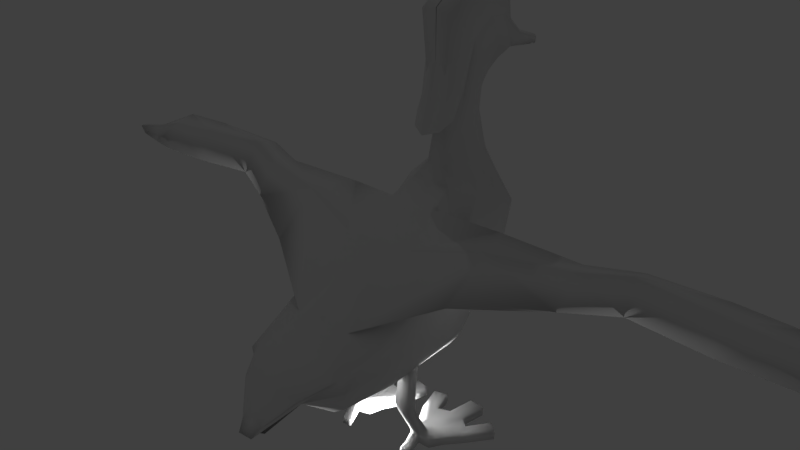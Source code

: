 # Source: duck3-feathers-collapsed.blend  (saved by Blender 2.79.0; exported with 4.5.12 LTS)
import bpy
from mathutils import Matrix  # noqa: F401  (used for matrix-valued properties, if any)

bpy.ops.wm.read_factory_settings(use_empty=True)
scene = bpy.context.scene
scene.name = 'Scene'

# ---- collections
col_collection_1 = bpy.data.collections.new('Collection 1'); scene.collection.children.link(col_collection_1)

# ---- materials (node trees are filled in below, after node groups)
mat_duckblenderrender = bpy.data.materials.new('DuckBlenderRender')
mat_duckblenderrender.alpha_threshold = 0.0
mat_duckblenderrender.use_transparent_shadow = False
mat_duckblenderrender.roughness = 0.5

# ---- material node trees

# ---- world
world_world = bpy.data.worlds.new('World'); scene.world = world_world
world_world.color = (0.05088, 0.05088, 0.05088)
world_world.use_sun_shadow = False
world_world.sun_shadow_jitter_overblur = 0.0
world_world.cycles.sampling_method = 'MANUAL'

# ---- lights
light_point_001 = bpy.data.lights.new('Point.001', 'POINT')
light_point_001.transmission_factor = 0.0
light_point_001.energy = 100.0
light_point_001.shadow_buffer_clip_start = 0.5
light_point_001.shadow_soft_size = 0.1
light_point_001.shadow_maximum_resolution = 0.006
light_point_001.use_absolute_resolution = True
light_point = bpy.data.lights.new('Point', 'POINT')
light_point.transmission_factor = 0.0
light_point.energy = 100.0
light_point.shadow_buffer_clip_start = 0.5
light_point.shadow_soft_size = 0.1
light_point.shadow_maximum_resolution = 0.006
light_point.use_absolute_resolution = True

# ---- meshes
me_body = bpy.data.meshes.new('Body')
me_body.from_pydata([(0.6372, 0.9312, 0.1423), (0.8683, 1.462, 0.1338), (0.9907, 1.363, 0.1338), (0.4727, 1.648, 0.1368), (0.6517, 1.62, 0.1368), (0.5658, 0.7815, 0.1577), (0.3629, 0.6441, 0.1171), (0.701, 1.241, 0.1309), (0.4613, 0.6324, 0.108), (0.3603, 1.06, 0.1561), (0.5353, 1.033, 0.1538), (0.5157, 1.035, 0.1563), (0.7912, 1.119, 0.1316), (0.5031, 0.8443, 0.2174), (0.4748, 0.725, 0.2148), (0.5159, 1.037, 0.05399), (0.9905, 1.365, 0.03149), (0.8681, 1.464, 0.03149), (0.6521, 1.621, 0.03448), (0.4728, 1.65, 0.03452), (0.7008, 1.242, 0.02861), (0.791, 1.121, 0.0293), (0.3625, 0.6787, 0.06529), (0.5033, 0.8528, 0.1151), (0.475, 0.7285, 0.1124), (0.4609, 0.667, 0.0562), (0.566, 0.7832, 0.05542), (0.637, 0.9327, 0.04008), (0.5248, 1.031, 0.05156), (0.3442, 0.5928, 0.0794), (0.4426, 0.5787, 0.08408), (0.3442, 0.5731, 0.02108), (0.4426, 0.5589, 0.02577), (0.5216, 0.6081, 0.61), (0.5085, 0.5069, 0.5923), (0.3687, 0.6319, 0.6135), (0.364, 0.5293, 0.5956), (0.5375, 0.5904, 0.7268), (0.5217, 0.4689, 0.7056), (0.3539, 0.6189, 0.731), (0.3483, 0.4958, 0.7095), (0.4934, 0.6868, 1.224), (0.4808, 0.5878, 1.221), (0.3461, 0.7099, 1.224), (0.3416, 0.6096, 1.221), (0.5944, 1.336, 0.1327), (0.4132, 1.35, 0.1325), (0.5948, 1.337, 0.03042), (0.4133, 1.351, 0.03021), (0.2573, 0.9934, 0.1423), (0.2062, 1.572, 0.1338), (0.05378, 1.533, 0.1338), (0.291, 0.8275, 0.1577), (0.2663, 1.302, 0.1309), (0.3386, 1.065, 0.1538), (0.1337, 1.228, 0.1316), (0.3558, 0.8662, 0.2174), (0.3702, 0.7394, 0.2148), (0.3605, 1.061, 0.05374), (0.0546, 1.535, 0.03149), (0.207, 1.574, 0.03149), (0.2671, 1.303, 0.02861), (0.1345, 1.23, 0.0293), (0.356, 0.8732, 0.1151), (0.3704, 0.7413, 0.1124), (0.2915, 0.8291, 0.05542), (0.2581, 0.9946, 0.04008), (0.3395, 1.06, 0.05156), (0.09644, 2.277, 3.693), (0.2035, 2.149, 3.817), (0.2405, 2.012, 3.956), (0.2048, 1.881, 4.128), (0.09261, 1.782, 4.214), (0.1063, 2.414, 3.787), (0.2646, 2.322, 3.92), (0.2406, 2.212, 4.097), (0.205, 2.133, 4.298), (0.09262, 2.065, 4.423), (0.08696, 2.53, 3.803), (0.2167, 2.465, 3.918), (0.197, 2.438, 4.073), (0.1676, 2.428, 4.257), (0.07564, 2.431, 4.368), (0.0492, 2.559, 3.852), (0.1292, 2.638, 3.861), (0.1196, 2.814, 3.95), (0.04959, 2.871, 3.969), (0.07374, 2.195, 3.549), (0.1564, 2.085, 3.595), (0.1856, 1.937, 3.639), (0.1573, 1.798, 3.662), (0.0709, 1.704, 3.684), (0.07166, 2.174, 3.3), (0.1511, 2.055, 3.279), (0.1784, 1.889, 3.257), (0.151, 1.714, 3.233), (0.06793, 1.614, 3.228), (0.1282, -1.078, 1.129), (0.0712, -1.12, 1.137), (0.08049, -1.202, 1.116), (0.1204, -1.113, 1.205), (0.1254, -1.061, 1.277), (0.4032, 0.2807, 1.006), (0.6023, 0.1712, 1.205), (0.7101, -0.01779, 1.54), (0.6013, -0.09491, 1.69), (0.322, -0.1401, 1.825), (0.3568, -0.398, 1.092), (0.5266, -0.4369, 1.221), (0.6121, -0.5064, 1.471), (0.5084, -0.516, 1.563), (0.2703, -0.558, 1.678), (0.3697, 0.6289, 2.384), (0.6777, 0.7891, 2.064), (0.6353, 1.171, 1.299), (0.4129, 1.314, 1.021), (0.3613, 2.235, 1.677), (0.5294, 1.931, 1.8), (0.5112, 1.388, 2.291), (0.2702, 1.201, 2.575), (0.08862, 2.278, 2.863), (0.1828, 2.18, 2.854), (0.2139, 1.95, 2.856), (0.2036, 1.711, 2.846), (0.09546, 1.544, 2.864), (0.3058, 2.45, 2.268), (0.4508, 2.289, 2.343), (0.5213, 1.943, 2.503), (0.4247, 1.687, 2.625), (0.2242, 1.473, 2.698), (0.7646, 0.9396, 1.769), (0.6185, 1.658, 2.056), (0.1442, -0.6437, 1.232), (0.2126, -0.686, 1.276), (0.2676, -0.7405, 1.333), (0.3344, -0.8523, 1.448), (0.196, -0.9035, 1.501), (0.109, 2.621, 3.899), (0.0492, 2.967, 3.776), (0.109, 3.043, 3.792), (0.1292, 3.061, 3.8), (0.1196, 3.098, 3.841), (0.04959, 3.174, 3.848), (0.04307, 2.62, 3.949), (0.03972, 2.556, 3.882), (0.04307, 3.088, 3.842), (0.03972, 3.076, 3.756), (0.07155, 3.078, 3.77), (0.0321, 3.193, 3.771), (0.0774, 3.144, 3.764), (0.08365, 3.105, 3.766), (0.02788, 3.121, 3.796), (0.2048, 1.881, 4.128), (0.1525, 1.824, 4.192), (0.2273, 1.768, 3.923), (0.1525, 1.564, 3.924), (0.2273, 1.688, 3.678), (0.1525, 1.511, 3.588), (0.2273, 1.535, 3.404), (0.1525, 1.405, 3.299), (0.1573, 1.798, 3.662), (0.09445, 1.53, 3.689), (0.2048, 1.881, 4.128), (0.1691, 1.527, 4.454), (0.205, 2.133, 4.298), (0.1768, 1.98, 4.752), (0.1676, 2.428, 4.257), (0.1217, 2.547, 4.544), (0.09373, 2.641, 4.049), (0.03779, 2.726, 4.084), (0.151, 1.714, 3.233), (0.06793, 1.614, 3.228), (0.002615, 1.527, 4.487), (0.002887, 1.98, 4.786), (0.0009565, 2.547, 4.578), (-0.001986, 2.726, 4.084), (4.685, 1.585, 2.087), (4.765, 1.535, 2.066), (4.671, 1.515, 1.988), (3.22, 1.602, 2.474), (3.245, 1.384, 2.434), (3.264, 1.218, 2.114), (3.823, 1.627, 2.429), (3.974, 1.489, 2.318), (3.978, 1.311, 2.042), (1.905, 0.8943, 2.189), (1.916, 1.124, 2.498), (1.113, 0.877, 2.517), (1.065, 0.3575, 2.15), (2.435, 1.177, 2.21), (2.414, 1.358, 2.534), (2.379, 1.627, 2.444), (0.93, 1.38, 2.478), (1.852, 1.404, 2.441), (4.375, 1.602, 2.158), (4.398, 1.512, 2.166), (4.376, 1.46, 1.978), (3.205, 1.591, 2.328), (3.835, 1.617, 2.282), (2.328, 1.61, 2.304), (0.9, 1.359, 2.341), (1.843, 1.388, 2.294), (4.373, 1.606, 2.049), (4.682, 1.588, 2.039), (-0.6372, 0.9312, 0.1423), (-0.8683, 1.462, 0.1338), (-0.9907, 1.363, 0.1338), (-0.4727, 1.648, 0.1368), (-0.6517, 1.62, 0.1368), (-0.5658, 0.7815, 0.1577), (-0.3629, 0.6444, 0.1174), (-0.701, 1.241, 0.1309), (-0.4612, 0.6322, 0.1078), (-0.3603, 1.06, 0.1561), (-0.5353, 1.033, 0.1538), (-0.5157, 1.035, 0.1563), (-0.7912, 1.119, 0.1316), (-0.5031, 0.8443, 0.2174), (-0.4741, 0.7247, 0.2148), (-0.5159, 1.037, 0.05399), (-0.9905, 1.365, 0.03149), (-0.8681, 1.464, 0.03149), (-0.6521, 1.621, 0.03448), (-0.4728, 1.65, 0.03452), (-0.7008, 1.242, 0.02861), (-0.791, 1.121, 0.0293), (-0.3625, 0.6789, 0.06553), (-0.5033, 0.8528, 0.1151), (-0.4744, 0.7283, 0.1124), (-0.4608, 0.6667, 0.05593), (-0.566, 0.7832, 0.05542), (-0.637, 0.9327, 0.04008), (-0.5248, 1.031, 0.05156), (-0.3448, 0.5931, 0.07932), (-0.4431, 0.5782, 0.08422), (-0.3449, 0.5733, 0.02101), (-0.4432, 0.5585, 0.0259), (-0.5216, 0.6081, 0.61), (-0.5085, 0.5069, 0.5923), (-0.3687, 0.6319, 0.6135), (-0.364, 0.5293, 0.5956), (-0.5375, 0.5904, 0.7268), (-0.5217, 0.4689, 0.7056), (-0.3539, 0.6189, 0.731), (-0.3483, 0.4958, 0.7095), (-0.4979, 0.6868, 1.224), (-0.4853, 0.5878, 1.221), (-0.3506, 0.7099, 1.224), (-0.3461, 0.6096, 1.221), (-0.5944, 1.336, 0.1327), (-0.4132, 1.35, 0.1325), (-0.5948, 1.337, 0.03042), (-0.4133, 1.351, 0.03021), (-0.2573, 0.9934, 0.1423), (-0.2062, 1.572, 0.1338), (-0.05378, 1.533, 0.1338), (-0.291, 0.8275, 0.1577), (-0.2663, 1.302, 0.1309), (-0.3386, 1.065, 0.1538), (-0.1337, 1.228, 0.1316), (-0.3558, 0.8662, 0.2174), (-0.3697, 0.7399, 0.2148), (-0.3605, 1.061, 0.05374), (-0.0546, 1.535, 0.03149), (-0.207, 1.574, 0.03149), (-0.2671, 1.303, 0.02861), (-0.1345, 1.23, 0.0293), (-0.356, 0.8732, 0.1151), (-0.3699, 0.7418, 0.1124), (-0.2915, 0.8291, 0.05542), (-0.2581, 0.9946, 0.04008), (-0.3395, 1.06, 0.05156), (-0.09644, 2.277, 3.693), (-0.2035, 2.149, 3.817), (-0.2405, 2.012, 3.956), (-0.2048, 1.881, 4.128), (-0.09261, 1.782, 4.214), (-0.1063, 2.414, 3.787), (-0.2646, 2.322, 3.92), (-0.2406, 2.212, 4.097), (-0.205, 2.133, 4.298), (-0.09262, 2.065, 4.423), (-0.08696, 2.53, 3.803), (-0.2167, 2.465, 3.918), (-0.197, 2.438, 4.073), (-0.1676, 2.428, 4.257), (-0.07564, 2.431, 4.368), (-0.0492, 2.559, 3.852), (-0.1292, 2.638, 3.861), (-0.1196, 2.814, 3.95), (-0.04959, 2.871, 3.969), (-0.07374, 2.195, 3.549), (-0.1564, 2.085, 3.595), (-0.1856, 1.937, 3.639), (-0.1573, 1.798, 3.662), (-0.0709, 1.704, 3.684), (-0.07166, 2.174, 3.3), (-0.1511, 2.055, 3.279), (-0.1784, 1.889, 3.257), (-0.151, 1.714, 3.233), (-0.06793, 1.614, 3.228), (-0.1282, -1.078, 1.129), (-0.0712, -1.12, 1.137), (-0.08049, -1.202, 1.116), (-0.1204, -1.113, 1.205), (-0.1254, -1.061, 1.277), (-0.4032, 0.2807, 1.006), (-0.6023, 0.1712, 1.205), (-0.7101, -0.01779, 1.54), (-0.6013, -0.09491, 1.69), (-0.322, -0.1401, 1.825), (-0.3568, -0.398, 1.092), (-0.5266, -0.4369, 1.221), (-0.6121, -0.5064, 1.471), (-0.5084, -0.516, 1.563), (-0.2703, -0.558, 1.678), (-0.777, 0.7513, 2.14), (-0.6777, 0.7891, 2.064), (-0.6353, 1.171, 1.299), (-0.4129, 1.314, 1.021), (-0.3613, 2.235, 1.677), (-0.5294, 1.931, 1.8), (-0.5112, 1.388, 2.291), (-0.2702, 1.201, 2.575), (-0.08862, 2.278, 2.863), (-0.1828, 2.18, 2.854), (-0.2139, 1.95, 2.856), (-0.2036, 1.711, 2.846), (-0.09546, 1.544, 2.864), (-0.3058, 2.45, 2.268), (-0.4508, 2.289, 2.343), (-0.5213, 1.943, 2.503), (-0.4247, 1.687, 2.625), (-0.2242, 1.473, 2.698), (-0.7646, 0.9396, 1.769), (-0.6185, 1.658, 2.056), (-0.1442, -0.6437, 1.232), (-0.2126, -0.686, 1.276), (-0.2676, -0.7405, 1.333), (-0.3344, -0.8523, 1.448), (-0.196, -0.9035, 1.501), (-0.109, 2.621, 3.899), (-0.0492, 2.967, 3.776), (-0.109, 3.043, 3.792), (-0.1292, 3.061, 3.8), (-0.1196, 3.098, 3.841), (-0.04959, 3.174, 3.848), (-0.04307, 2.62, 3.949), (-0.03972, 2.556, 3.882), (-0.04307, 3.088, 3.842), (-0.03972, 3.076, 3.756), (-0.07155, 3.078, 3.77), (-0.0321, 3.193, 3.771), (-0.0774, 3.144, 3.764), (-0.08365, 3.105, 3.766), (-0.02788, 3.121, 3.796), (-0.2048, 1.881, 4.128), (-0.1525, 1.824, 4.192), (-0.2273, 1.768, 3.923), (-0.1525, 1.564, 3.924), (-0.2273, 1.688, 3.678), (-0.1525, 1.511, 3.588), (-0.2273, 1.535, 3.404), (-0.1525, 1.405, 3.299), (-0.1573, 1.798, 3.662), (-0.09445, 1.53, 3.689), (-0.2048, 1.881, 4.128), (-0.1691, 1.527, 4.454), (-0.205, 2.133, 4.298), (-0.1768, 1.98, 4.752), (-0.1676, 2.428, 4.257), (-0.1217, 2.547, 4.544), (-0.09373, 2.641, 4.049), (-0.03779, 2.726, 4.084), (-0.151, 1.714, 3.233), (-0.06793, 1.614, 3.228), (0.0, 1.53, 3.689), (-0.002615, 1.527, 4.487), (-0.002887, 1.98, 4.786), (-0.0009565, 2.547, 4.578), (0.001986, 2.726, 4.084), (0.0, 1.614, 3.228), (0.0, 1.325, 3.255), (0.0, 1.44, 3.567), (0.0, 1.777, 4.218), (0.0, 1.496, 3.929), (0.0, 2.414, 3.787), (0.0, 2.431, 4.368), (0.0, 2.53, 3.803), (0.0, 2.195, 3.549), (0.0, 2.277, 3.693), (-7.917e-09, -1.078, 1.129), (-9.605e-25, -0.1834, 1.922), (-2.47e-26, -0.5714, 1.708), (0.0, 1.201, 2.575), (0.0, 1.704, 3.684), (-1.391e-09, -0.9035, 1.501), (0.0, 0.6289, 2.384), (-6.315e-09, -1.061, 1.277), (0.0, 1.473, 2.698), (0.0, 2.871, 3.969), (0.0, 2.065, 4.423), (0.0, 3.174, 3.848), (0.0, 2.62, 3.949), (0.0, 2.556, 3.882), (0.0, 3.088, 3.842), (0.0, 3.076, 3.756), (0.0, 3.078, 3.77), (0.0, 2.967, 3.776), (0.0, 2.559, 3.852), (-8.638e-09, -1.12, 1.137), (-7.897e-09, -1.113, 1.205), (0.0, 1.614, 3.228), (0.0, 3.193, 3.771), (0.0, 3.121, 3.796), (0.0, 2.174, 3.3), (0.0, 1.544, 2.864), (0.0, 1.782, 4.214), (-1.016e-08, -1.202, 1.116), (0.0, 2.278, 2.863), (0.0, 2.45, 2.268), (0.0, 2.235, 1.677), (0.0, 1.314, 1.021), (0.0, 0.2807, 1.006), (0.0, -0.398, 1.092), (0.0, -0.6437, 1.232), (-4.685, 1.585, 2.087), (-4.765, 1.535, 2.066), (-4.671, 1.515, 1.988), (-3.22, 1.602, 2.474), (-3.245, 1.384, 2.434), (-3.264, 1.218, 2.114), (-3.823, 1.627, 2.429), (-3.974, 1.489, 2.318), (-3.978, 1.311, 2.042), (-1.905, 0.8943, 2.189), (-1.916, 1.124, 2.498), (-1.113, 0.877, 2.517), (-1.065, 0.3575, 2.15), (-0.3697, 0.6289, 2.384), (-2.435, 1.177, 2.21), (-2.414, 1.358, 2.534), (-2.379, 1.627, 2.444), (-0.93, 1.38, 2.478), (-1.852, 1.404, 2.441), (-4.375, 1.602, 2.158), (-4.398, 1.512, 2.166), (-4.376, 1.46, 1.978), (-3.205, 1.591, 2.328), (-3.835, 1.617, 2.282), (-2.328, 1.61, 2.304), (-0.9, 1.359, 2.341), (-1.843, 1.388, 2.294), (-4.373, 1.606, 2.049), (-4.682, 1.588, 2.039), (0.9823, 0.8581, 2.245), (4.375, 1.533, 2.013), (2.381, 1.393, 2.257), (3.234, 1.404, 2.221), (3.907, 1.464, 2.162), (4.677, 1.552, 2.013), (0.777, 0.7513, 2.14), (1.874, 1.141, 2.241), (-0.9823, 0.8581, 2.245), (-4.375, 1.533, 2.013), (-2.381, 1.393, 2.257), (-3.234, 1.404, 2.221), (-3.907, 1.464, 2.162), (-1.874, 1.141, 2.241)], [], [(46, 45, 4, 3), (1, 7, 12, 2), (7, 10, 0, 12), (14, 57, 6, 8), (11, 9, 56, 13), (56, 57, 36, 35), (13, 14, 5, 0), (13, 0, 10, 11), (48, 19, 18, 47), (17, 16, 21, 20), (20, 21, 27, 28), (24, 25, 22, 64), (15, 23, 63, 58), (23, 24, 64, 63), (23, 27, 26, 24), (23, 15, 28, 27), (57, 64, 22, 6), (47, 45, 7, 20), (5, 26, 27, 0), (12, 21, 16, 2), (2, 16, 17, 1), (0, 27, 21, 12), (4, 18, 19, 3), (8, 25, 24, 14), (45, 47, 18, 4), (7, 45, 11, 10), (6, 22, 31, 29), (14, 24, 26, 5), (1, 17, 20, 7), (20, 28, 15, 47), (29, 31, 32, 30), (25, 8, 30, 32), (22, 25, 32, 31), (8, 6, 29, 30), (33, 35, 39, 37), (14, 13, 33, 34), (13, 56, 35, 33), (57, 14, 34, 36), (40, 38, 42, 44), (34, 33, 37, 38), (36, 34, 38, 40), (35, 36, 40, 39), (41, 43, 44, 42), (39, 40, 44, 43), (37, 39, 43, 41), (38, 37, 41, 42), (3, 19, 48, 46), (58, 48, 47, 15), (9, 11, 45, 46), (50, 51, 55, 53), (53, 55, 49, 54), (56, 49, 52, 57), (56, 9, 54, 49), (60, 61, 62, 59), (61, 67, 66, 62), (63, 64, 65, 66), (63, 66, 67, 58), (48, 61, 53, 46), (52, 49, 66, 65), (55, 51, 59, 62), (51, 50, 60, 59), (49, 55, 62, 66), (53, 54, 9, 46), (57, 52, 65, 64), (50, 53, 61, 60), (61, 48, 58, 67), (83, 138, 139, 137), (400, 86, 142, 402), (76, 81, 82, 77), (388, 409, 83, 78), (399, 394, 119, 129), (118, 128, 129, 119), (124, 129, 128, 123), (136, 135, 110, 111), (110, 105, 106, 111), (416, 399, 129, 124), (105, 113, 461, 106), (101, 100, 135, 136), (391, 425, 132, 97), (98, 97, 132, 133), (71, 76, 77, 72), (90, 71, 72, 91), (75, 80, 81, 76), (70, 75, 76, 71), (89, 70, 71, 90), (398, 101, 136, 396), (95, 90, 91, 96), (124, 123, 95, 96), (87, 68, 69, 88), (386, 73, 68, 390), (80, 75, 74, 79), (78, 79, 74, 73), (140, 145, 151, 150), (81, 80, 84, 85), (85, 84, 140, 141), (81, 85, 86, 82), (143, 84, 137, 144), (403, 143, 144, 404), (139, 147, 144, 137), (84, 143, 145, 140), (141, 142, 86, 85), (406, 146, 138, 408), (78, 83, 137, 79), (69, 68, 73, 74), (400, 387, 82, 86), (94, 89, 90, 95), (122, 94, 95, 123), (127, 122, 123, 128), (131, 127, 128, 118), (130, 131, 118, 113), (104, 130, 113, 105), (109, 104, 105, 110), (134, 109, 110, 135), (99, 134, 135, 100), (98, 133, 134, 99), (133, 108, 109, 134), (108, 103, 104, 109), (103, 114, 130, 104), (130, 114, 117, 131), (117, 126, 127, 131), (126, 121, 122, 127), (121, 93, 94, 122), (93, 88, 89, 94), (88, 69, 70, 89), (69, 74, 75, 70), (80, 79, 137, 84), (402, 142, 148, 413), (146, 147, 139, 138), (148, 149, 150, 151), (414, 413, 148, 151), (142, 141, 149, 148), (141, 140, 150, 149), (92, 87, 88, 93), (410, 98, 99, 418), (411, 418, 99, 100), (120, 92, 93, 121), (419, 415, 92, 120), (125, 120, 121, 126), (116, 125, 126, 117), (115, 116, 117, 114), (422, 421, 116, 115), (102, 115, 114, 103), (107, 102, 103, 108), (132, 107, 108, 133), (157, 156, 154, 155), (158, 156, 157, 159), (153, 155, 154, 152), (382, 159, 157, 383), (160, 162, 163, 161), (162, 164, 165, 163), (164, 166, 167, 165), (166, 168, 169, 167), (376, 381, 171, 161), (161, 171, 170, 160), (167, 169, 175, 174), (165, 167, 174, 173), (163, 165, 173, 172), (161, 163, 172, 376), (153, 384, 385, 155), (155, 385, 383, 157), (132, 425, 424, 107), (107, 424, 423, 102), (102, 423, 422, 115), (116, 421, 420, 125), (125, 420, 419, 120), (97, 98, 410, 391), (100, 101, 398, 411), (92, 415, 389, 87), (145, 405, 414, 151), (144, 147, 407, 404), (91, 72, 417, 395), (83, 409, 408, 138), (146, 406, 407, 147), (143, 403, 405, 145), (124, 96, 412, 416), (96, 91, 395, 412), (87, 389, 390, 68), (106, 112, 397, 392), (112, 119, 394, 397), (136, 111, 393, 396), (111, 106, 392, 393), (73, 386, 388, 78), (77, 82, 387, 401), (72, 77, 401, 417), (186, 185, 189, 190), (185, 186, 187, 188), (187, 112, 106, 188), (196, 195, 183, 184), (183, 180, 181, 184), (180, 190, 189, 181), (178, 177, 195, 196), (192, 119, 112, 187), (193, 192, 187, 186), (186, 190, 191, 193), (179, 191, 190, 180), (182, 179, 180, 183), (194, 182, 183, 195), (176, 194, 195, 177), (191, 179, 197, 199), (193, 191, 199, 201), (192, 193, 201, 200), (179, 182, 198, 197), (182, 194, 202, 198), (192, 200, 118, 119), (178, 460, 203, 176, 177), (460, 456, 202, 203), (455, 461, 118, 200), (462, 455, 200, 201), (462, 201, 199, 457), (458, 457, 199, 197), (459, 458, 197, 198), (456, 459, 198, 202), (176, 203, 202, 194), (250, 207, 208, 249), (205, 206, 216, 211), (211, 216, 204, 214), (218, 212, 210, 261), (215, 217, 260, 213), (260, 239, 240, 261), (217, 204, 209, 218), (217, 215, 214, 204), (252, 251, 222, 223), (221, 224, 225, 220), (224, 232, 231, 225), (228, 268, 226, 229), (219, 262, 267, 227), (227, 267, 268, 228), (227, 228, 230, 231), (227, 231, 232, 219), (261, 210, 226, 268), (251, 224, 211, 249), (209, 204, 231, 230), (216, 206, 220, 225), (206, 205, 221, 220), (204, 216, 225, 231), (208, 207, 223, 222), (212, 218, 228, 229), (249, 208, 222, 251), (211, 214, 215, 249), (210, 233, 235, 226), (218, 209, 230, 228), (205, 211, 224, 221), (224, 251, 219, 232), (233, 234, 236, 235), (229, 236, 234, 212), (226, 235, 236, 229), (212, 234, 233, 210), (237, 241, 243, 239), (218, 238, 237, 217), (217, 237, 239, 260), (261, 240, 238, 218), (244, 248, 246, 242), (238, 242, 241, 237), (240, 244, 242, 238), (239, 243, 244, 240), (245, 246, 248, 247), (243, 247, 248, 244), (241, 245, 247, 243), (242, 246, 245, 241), (207, 250, 252, 223), (262, 219, 251, 252), (213, 250, 249, 215), (254, 257, 259, 255), (257, 258, 253, 259), (260, 261, 256, 253), (260, 253, 258, 213), (264, 263, 266, 265), (265, 266, 270, 271), (267, 270, 269, 268), (267, 262, 271, 270), (252, 250, 257, 265), (256, 269, 270, 253), (259, 266, 263, 255), (255, 263, 264, 254), (253, 270, 266, 259), (257, 250, 213, 258), (261, 268, 269, 256), (254, 264, 265, 257), (265, 271, 262, 252), (287, 341, 343, 342), (400, 402, 346, 290), (280, 281, 286, 285), (388, 282, 287, 409), (399, 333, 323, 394), (322, 323, 333, 332), (328, 327, 332, 333), (340, 315, 314, 339), (314, 315, 310, 309), (416, 328, 333, 399), (309, 310, 316, 317), (305, 340, 339, 304), (391, 301, 336, 425), (302, 337, 336, 301), (275, 276, 281, 280), (294, 295, 276, 275), (279, 280, 285, 284), (274, 275, 280, 279), (293, 294, 275, 274), (398, 396, 340, 305), (299, 300, 295, 294), (328, 300, 299, 327), (291, 292, 273, 272), (386, 390, 272, 277), (284, 283, 278, 279), (282, 277, 278, 283), (344, 354, 355, 349), (285, 289, 288, 284), (289, 345, 344, 288), (285, 286, 290, 289), (347, 348, 341, 288), (403, 404, 348, 347), (343, 341, 348, 351), (288, 344, 349, 347), (345, 289, 290, 346), (406, 408, 342, 350), (282, 283, 341, 287), (273, 278, 277, 272), (400, 290, 286, 387), (298, 299, 294, 293), (326, 327, 299, 298), (331, 332, 327, 326), (335, 322, 332, 331), (334, 317, 322, 335), (308, 309, 317, 334), (313, 314, 309, 308), (338, 339, 314, 313), (303, 304, 339, 338), (302, 303, 338, 337), (337, 338, 313, 312), (312, 313, 308, 307), (307, 308, 334, 318), (334, 335, 321, 318), (321, 335, 331, 330), (330, 331, 326, 325), (325, 326, 298, 297), (297, 298, 293, 292), (292, 293, 274, 273), (273, 274, 279, 278), (284, 288, 341, 283), (402, 413, 352, 346), (350, 342, 343, 351), (352, 355, 354, 353), (414, 355, 352, 413), (346, 352, 353, 345), (345, 353, 354, 344), (296, 297, 292, 291), (410, 418, 303, 302), (411, 304, 303, 418), (324, 325, 297, 296), (419, 324, 296, 415), (329, 330, 325, 324), (320, 321, 330, 329), (319, 318, 321, 320), (422, 319, 320, 421), (306, 307, 318, 319), (311, 312, 307, 306), (336, 337, 312, 311), (361, 359, 358, 360), (362, 363, 361, 360), (357, 356, 358, 359), (382, 383, 361, 363), (364, 365, 367, 366), (366, 367, 369, 368), (368, 369, 371, 370), (370, 371, 373, 372), (376, 365, 375, 381), (365, 364, 374, 375), (371, 379, 380, 373), (369, 378, 379, 371), (367, 377, 378, 369), (365, 376, 377, 367), (357, 359, 385, 384), (359, 361, 383, 385), (336, 311, 424, 425), (311, 306, 423, 424), (306, 319, 422, 423), (320, 329, 420, 421), (329, 324, 419, 420), (301, 391, 410, 302), (304, 411, 398, 305), (296, 291, 389, 415), (349, 355, 414, 405), (348, 404, 407, 351), (295, 395, 417, 276), (287, 342, 408, 409), (350, 351, 407, 406), (347, 349, 405, 403), (328, 416, 412, 300), (300, 412, 395, 295), (291, 272, 390, 389), (310, 392, 397, 439), (439, 397, 394, 323), (340, 396, 393, 315), (315, 393, 392, 310), (277, 282, 388, 386), (281, 401, 387, 286), (276, 417, 401, 281), (436, 441, 440, 435), (435, 438, 437, 436), (437, 438, 310, 439), (447, 434, 433, 446), (433, 434, 431, 430), (430, 431, 440, 441), (428, 447, 446, 427), (443, 437, 439, 323), (444, 436, 437, 443), (436, 444, 442, 441), (429, 430, 441, 442), (432, 433, 430, 429), (445, 446, 433, 432), (426, 427, 446, 445), (442, 450, 448, 429), (444, 452, 450, 442), (443, 451, 452, 444), (429, 448, 449, 432), (432, 449, 453, 445), (443, 323, 322, 451), (428, 427, 426, 454), (428, 454, 453, 464, 447), (463, 451, 322, 316), (468, 452, 451, 463), (468, 465, 450, 452), (466, 448, 450, 465), (467, 449, 448, 466), (464, 453, 449, 467), (426, 445, 453, 454), (447, 464, 467, 434), (434, 467, 466, 431), (431, 466, 465, 440), (435, 440, 465, 468), (435, 468, 463, 438), (438, 463, 316, 310), (196, 184, 459, 456), (184, 181, 458, 459), (181, 189, 457, 458), (185, 462, 457, 189), (185, 188, 455, 462), (188, 106, 461, 455), (178, 196, 456, 460), (322, 317, 316), (118, 461, 113)])
me_body.polygons.foreach_set('use_smooth', [True] * 441)
_uv = me_body.uv_layers.new(name='UVMap')
_uv.uv.foreach_set('vector', [0.8906, 0.1094, 0.8594, 0.1094, 0.8594, 0.04688, 0.8906, 0.04688, 0.8906, 0.04688, 0.8906, 0.1094, 0.8594, 0.1094, 0.8594, 0.04688, 0.75, 0.5, 0.8125, 0.5, 0.8125, 0.5312, 0.75, 0.5312, 0.9219, 0.125, 0.9531, 0.125, 0.9531, 0.1562, 0.9219, 0.1562, 0.8594, 0.5, 0.8906, 0.5, 0.8906, 0.5312, 0.8594, 0.5312, 0.8906, 0.5312, 0.9219, 0.5312, 0.9219, 0.6875, 0.8906, 0.6875, 0.8281, 0.3125, 0.8281, 0.2812, 0.8594, 0.2812, 0.8594, 0.3125, 0.8594, 0.5312, 0.8125, 0.5312, 0.8125, 0.5, 0.8594, 0.5, 0.9531, 0.4062, 0.9531, 0.4688, 0.9219, 0.4688, 0.9219, 0.4062, 0.7656, 0.3438, 0.7656, 0.3125, 0.8281, 0.3125, 0.8281, 0.3438, 0.8281, 0.3438, 0.8281, 0.3125, 0.8906, 0.3125, 0.8906, 0.3438, 0.9219, 0.2812, 0.9219, 0.25, 0.9531, 0.25, 0.9531, 0.2812, 0.9219, 0.3438, 0.9219, 0.3125, 0.9531, 0.3125, 0.9531, 0.3438, 0.9219, 0.3125, 0.9219, 0.2812, 0.9531, 0.2812, 0.9531, 0.3125, 0.9219, 0.3125, 0.8906, 0.3125, 0.8906, 0.2812, 0.9219, 0.2812, 0.9219, 0.3125, 0.9219, 0.3438, 0.8906, 0.3438, 0.8906, 0.3125, 0.9531, 0.125, 0.9844, 0.125, 0.9844, 0.1562, 0.9531, 0.1562, 0.8594, 0.3906, 0.8594, 0.4219, 0.8125, 0.4219, 0.8125, 0.3906, 0.8594, 0.2812, 0.8906, 0.2812, 0.8906, 0.3125, 0.8594, 0.3125, 0.8594, 0.1094, 0.8281, 0.1094, 0.8281, 0.04688, 0.8594, 0.04688, 0.8594, 0.04688, 0.8594, 0.01562, 0.8906, 0.01562, 0.8906, 0.04688, 0.8125, 0.5312, 0.8125, 0.5469, 0.75, 0.5469, 0.75, 0.5312, 0.8594, 0.04688, 0.8594, 0.01562, 0.8906, 0.01562, 0.8906, 0.04688, 0.9219, 0.1562, 0.8906, 0.1562, 0.8906, 0.125, 0.9219, 0.125, 0.8594, 0.1094, 0.8281, 0.1094, 0.8281, 0.04688, 0.8594, 0.04688, 0.8125, 0.4219, 0.8594, 0.4219, 0.8594, 0.5, 0.8125, 0.5, 0.9531, 0.1562, 0.9844, 0.1562, 0.9844, 0.1875, 0.9531, 0.1875, 0.8594, 0.25, 0.8906, 0.25, 0.8906, 0.2812, 0.8594, 0.2812, 0.8906, 0.04688, 0.9219, 0.04688, 0.9219, 0.1094, 0.8906, 0.1094, 0.8906, 0.4062, 0.8906, 0.3438, 0.9219, 0.3438, 0.9219, 0.4062, 0.9531, 0.1875, 0.9531, 0.2188, 0.9219, 0.2188, 0.9219, 0.1875, 0.8906, 0.1562, 0.9219, 0.1562, 0.9219, 0.1875, 0.8906, 0.1875, 0.9531, 0.25, 0.9219, 0.25, 0.9219, 0.2188, 0.9531, 0.2188, 0.9219, 0.1562, 0.9531, 0.1562, 0.9531, 0.1875, 0.9219, 0.1875, 0.8594, 0.6875, 0.8906, 0.6875, 0.8906, 0.7031, 0.8594, 0.7031, 0.8281, 0.5312, 0.8594, 0.5312, 0.8594, 0.6875, 0.8281, 0.6875, 0.8594, 0.5312, 0.8906, 0.5312, 0.8906, 0.6875, 0.8594, 0.6875, 0.8125, 0.5312, 0.8281, 0.5312, 0.8281, 0.6875, 0.8125, 0.6875, 0.8125, 0.7031, 0.8281, 0.7031, 0.8281, 0.8125, 0.8125, 0.8125, 0.8281, 0.6875, 0.8594, 0.6875, 0.8594, 0.7031, 0.8281, 0.7031, 0.8125, 0.6875, 0.8281, 0.6875, 0.8281, 0.7031, 0.8125, 0.7031, 0.8906, 0.6875, 0.9219, 0.6875, 0.9219, 0.7031, 0.8906, 0.7031, 0.8594, 0.8125, 0.8906, 0.8125, 0.8906, 0.7812, 0.8594, 0.7812, 0.8906, 0.7031, 0.9219, 0.7031, 0.9219, 0.8125, 0.8906, 0.8125, 0.8594, 0.7031, 0.8906, 0.7031, 0.8906, 0.8125, 0.8594, 0.8125, 0.8281, 0.7031, 0.8594, 0.7031, 0.8594, 0.8125, 0.8281, 0.8125, 0.8906, 0.04688, 0.9219, 0.04688, 0.9219, 0.1094, 0.8906, 0.1094, 0.9531, 0.3438, 0.9531, 0.4062, 0.9219, 0.4062, 0.9219, 0.3438, 0.8906, 0.5, 0.8594, 0.5, 0.8594, 0.4219, 0.8906, 0.4219, 0.8906, 0.04688, 0.8594, 0.04688, 0.8594, 0.1094, 0.8906, 0.1094, 0.75, 0.5, 0.75, 0.5312, 0.8125, 0.5312, 0.8125, 0.5, 0.8281, 0.3125, 0.8594, 0.3125, 0.8594, 0.2812, 0.8281, 0.2812, 0.8594, 0.5312, 0.8594, 0.5, 0.8125, 0.5, 0.8125, 0.5312, 0.7656, 0.3438, 0.8281, 0.3438, 0.8281, 0.3125, 0.7656, 0.3125, 0.8281, 0.3438, 0.8906, 0.3438, 0.8906, 0.3125, 0.8281, 0.3125, 0.9219, 0.3125, 0.9219, 0.2812, 0.8906, 0.2812, 0.8906, 0.3125, 0.9219, 0.3125, 0.8906, 0.3125, 0.8906, 0.3438, 0.9219, 0.3438, 0.8594, 0.3906, 0.8125, 0.3906, 0.8125, 0.4219, 0.8594, 0.4219, 0.8594, 0.2812, 0.8594, 0.3125, 0.8906, 0.3125, 0.8906, 0.2812, 0.8594, 0.1094, 0.8594, 0.04688, 0.8281, 0.04688, 0.8281, 0.1094, 0.8594, 0.04688, 0.8906, 0.04688, 0.8906, 0.01562, 0.8594, 0.01562, 0.8125, 0.5312, 0.75, 0.5312, 0.75, 0.5469, 0.8125, 0.5469, 0.8125, 0.4219, 0.8125, 0.5, 0.8594, 0.5, 0.8594, 0.4219, 0.8594, 0.25, 0.8594, 0.2812, 0.8906, 0.2812, 0.8906, 0.25, 0.8906, 0.04688, 0.8906, 0.1094, 0.9219, 0.1094, 0.9219, 0.04688, 0.8906, 0.4062, 0.9219, 0.4062, 0.9219, 0.3438, 0.8906, 0.3438, 0.8146, 0.8745, 0.8922, 0.8449, 0.8994, 0.8621, 0.818, 0.8934, 0.86, 0.9568, 0.8513, 0.9331, 0.9027, 0.898, 0.9065, 0.9242, 0.7477, 0.9606, 0.7873, 0.9521, 0.7916, 0.9729, 0.7415, 0.9843, 0.8094, 0.8621, 0.8178, 0.8611, 0.8146, 0.8745, 0.8028, 0.8751, 0.5037, 0.7854, 0.4549, 0.7747, 0.4625, 0.7299, 0.5156, 0.7464, 0.4832, 0.6641, 0.547, 0.702, 0.5156, 0.7464, 0.4625, 0.7299, 0.5417, 0.7824, 0.5156, 0.7464, 0.547, 0.702, 0.5724, 0.7551, 0.099, 0.6242, 0.1082, 0.5777, 0.1829, 0.5883, 0.1679, 0.6363, 0.1829, 0.5883, 0.2528, 0.6098, 0.2357, 0.6635, 0.1679, 0.6363, 0.532, 0.7981, 0.5037, 0.7854, 0.5156, 0.7464, 0.5417, 0.7824, 0.2528, 0.6098, 0.3885, 0.6353, 0.3794, 0.6644, 0.2357, 0.6635, 0.0492, 0.6191, 0.03042, 0.5655, 0.1082, 0.5777, 0.099, 0.6242, 0.03938, 0.458, 0.1271, 0.4578, 0.1319, 0.4876, 0.03418, 0.5204, 0.02274, 0.5524, 0.03418, 0.5204, 0.1319, 0.4876, 0.127, 0.5092, 0.7097, 0.9474, 0.7477, 0.9606, 0.7415, 0.9843, 0.6969, 0.9683, 0.6641, 0.8862, 0.7097, 0.9474, 0.6969, 0.9683, 0.6459, 0.9005, 0.7533, 0.9311, 0.787, 0.9253, 0.7873, 0.9521, 0.7477, 0.9606, 0.7198, 0.9179, 0.7533, 0.9311, 0.7477, 0.9606, 0.7097, 0.9474, 0.6865, 0.8716, 0.7198, 0.9179, 0.7097, 0.9474, 0.6641, 0.8862, 0.04912, 0.6559, 0.0492, 0.6191, 0.099, 0.6242, 0.092, 0.6602, 0.6129, 0.8221, 0.6641, 0.8862, 0.6459, 0.9005, 0.5924, 0.8351, 0.5417, 0.7824, 0.5724, 0.7551, 0.6129, 0.8221, 0.5924, 0.8351, 0.7309, 0.8319, 0.755, 0.8561, 0.7348, 0.889, 0.7099, 0.8522, 0.7906, 0.8538, 0.7828, 0.8708, 0.755, 0.8561, 0.7646, 0.841, 0.787, 0.9253, 0.7533, 0.9311, 0.7659, 0.9039, 0.788, 0.9008, 0.8028, 0.8751, 0.788, 0.9008, 0.7659, 0.9039, 0.7828, 0.8708, 0.9902, 0.8018, 0.9746, 0.8008, 0.9746, 0.7861, 0.9902, 0.7861, 0.7873, 0.9521, 0.787, 0.9253, 0.8218, 0.9032, 0.8406, 0.9164, 0.8406, 0.9164, 0.8218, 0.9032, 0.8919, 0.8731, 0.8963, 0.8801, 0.7873, 0.9521, 0.8406, 0.9164, 0.8513, 0.9331, 0.7916, 0.9729, 0.9434, 0.8486, 0.959, 0.8486, 0.959, 0.8643, 0.9434, 0.8643, 0.9277, 0.8486, 0.9434, 0.8486, 0.9434, 0.8643, 0.9277, 0.8799, 0.9902, 0.9268, 0.9902, 0.9424, 0.9434, 0.8643, 0.959, 0.8643, 0.959, 0.8486, 0.9434, 0.8486, 0.9746, 0.8008, 0.9902, 0.8018, 0.8963, 0.8801, 0.9027, 0.898, 0.8513, 0.9331, 0.8406, 0.9164, 0.9128, 0.8451, 0.9092, 0.8504, 0.8922, 0.8449, 0.8953, 0.8315, 0.8028, 0.8751, 0.8146, 0.8745, 0.818, 0.8934, 0.788, 0.9008, 0.7348, 0.889, 0.755, 0.8561, 0.7828, 0.8708, 0.7659, 0.9039, 0.86, 0.9568, 0.7973, 0.9833, 0.7916, 0.9729, 0.8513, 0.9331, 0.6452, 0.8093, 0.6865, 0.8716, 0.6641, 0.8862, 0.6129, 0.8221, 0.616, 0.7341, 0.6452, 0.8093, 0.6129, 0.8221, 0.5724, 0.7551, 0.5743, 0.6652, 0.616, 0.7341, 0.5724, 0.7551, 0.547, 0.702, 0.5143, 0.6158, 0.5743, 0.6652, 0.547, 0.702, 0.4832, 0.6641, 0.4036, 0.5905, 0.5143, 0.6158, 0.4832, 0.6641, 0.3885, 0.6353, 0.2678, 0.5744, 0.4036, 0.5905, 0.3885, 0.6353, 0.2528, 0.6098, 0.1942, 0.5686, 0.2678, 0.5744, 0.2528, 0.6098, 0.1829, 0.5883, 0.1217, 0.5357, 0.1942, 0.5686, 0.1829, 0.5883, 0.1082, 0.5777, 0.004992, 0.5622, 0.1217, 0.5357, 0.1082, 0.5777, 0.03042, 0.5655, 0.02274, 0.5524, 0.127, 0.5092, 0.1217, 0.5357, 0.004992, 0.5622, 0.127, 0.5092, 0.1992, 0.5308, 0.1942, 0.5686, 0.1217, 0.5357, 0.1992, 0.5308, 0.288, 0.5193, 0.2678, 0.5744, 0.1942, 0.5686, 0.288, 0.5193, 0.4276, 0.5232, 0.4036, 0.5905, 0.2678, 0.5744, 0.4036, 0.5905, 0.4276, 0.5232, 0.5442, 0.5717, 0.5143, 0.6158, 0.5442, 0.5717, 0.6118, 0.6271, 0.5743, 0.6652, 0.5143, 0.6158, 0.6118, 0.6271, 0.6556, 0.7125, 0.616, 0.7341, 0.5743, 0.6652, 0.6556, 0.7125, 0.6768, 0.7974, 0.6452, 0.8093, 0.616, 0.7341, 0.6768, 0.7974, 0.7099, 0.8522, 0.6865, 0.8716, 0.6452, 0.8093, 0.7099, 0.8522, 0.7348, 0.889, 0.7198, 0.9179, 0.6865, 0.8716, 0.7348, 0.889, 0.7659, 0.9039, 0.7533, 0.9311, 0.7198, 0.9179, 0.787, 0.9253, 0.788, 0.9008, 0.818, 0.8934, 0.8218, 0.9032, 0.9065, 0.9242, 0.9027, 0.898, 0.9156, 0.8779, 0.9205, 0.8786, 0.9092, 0.8504, 0.9079, 0.8556, 0.8994, 0.8621, 0.8922, 0.8449, 0.9156, 0.8779, 0.9083, 0.874, 0.9038, 0.8701, 0.9146, 0.8665, 0.9192, 0.866, 0.9205, 0.8786, 0.9156, 0.8779, 0.9146, 0.8665, 0.9027, 0.898, 0.8963, 0.8801, 0.9083, 0.874, 0.9156, 0.8779, 0.8963, 0.8801, 0.8919, 0.8731, 0.9038, 0.8701, 0.9083, 0.874, 0.7037, 0.7885, 0.7309, 0.8319, 0.7099, 0.8522, 0.6768, 0.7974, 0.03106, 0.4575, 0.02274, 0.5524, 0.004992, 0.5622, 0.01468, 0.456, 0.03467, 0.656, 0.01399, 0.6574, 0.004992, 0.5622, 0.03042, 0.5655, 0.6794, 0.7052, 0.7037, 0.7885, 0.6768, 0.7974, 0.6556, 0.7125, 0.6951, 0.7022, 0.7166, 0.7828, 0.7037, 0.7885, 0.6794, 0.7052, 0.6374, 0.6072, 0.6794, 0.7052, 0.6556, 0.7125, 0.6118, 0.6271, 0.5853, 0.5422, 0.6374, 0.6072, 0.6118, 0.6271, 0.5442, 0.5717, 0.4454, 0.4746, 0.5853, 0.5422, 0.5442, 0.5717, 0.4276, 0.5232, 0.4567, 0.4241, 0.628, 0.501, 0.5853, 0.5422, 0.4454, 0.4746, 0.2981, 0.4755, 0.4454, 0.4746, 0.4276, 0.5232, 0.288, 0.5193, 0.1974, 0.4978, 0.2981, 0.4755, 0.288, 0.5193, 0.1992, 0.5308, 0.1319, 0.4876, 0.1974, 0.4978, 0.1992, 0.5308, 0.127, 0.5092, 0.09026, 0.8319, 0.1221, 0.8711, 0.1107, 0.9301, 0.06929, 0.9059, 0.1221, 0.7969, 0.1221, 0.8711, 0.09026, 0.8319, 0.1009, 0.7603, 0.0795, 0.9886, 0.06929, 0.9059, 0.1107, 0.9301, 0.1024, 0.9842, 0.06553, 0.7388, 0.1009, 0.7603, 0.09026, 0.8319, 0.05421, 0.8153, 0.1969, 0.8418, 0.2082, 0.8973, 0.1679, 0.9227, 0.165, 0.8464, 0.2082, 0.8973, 0.232, 0.9257, 0.1936, 0.9612, 0.1679, 0.9227, 0.232, 0.9257, 0.2623, 0.9479, 0.2472, 0.9783, 0.1936, 0.9612, 0.2623, 0.9479, 0.2992, 0.9573, 0.3022, 0.9704, 0.2472, 0.9783, 0.1538, 0.8454, 0.1614, 0.7902, 0.1694, 0.7913, 0.165, 0.8464, 0.165, 0.8464, 0.1694, 0.7913, 0.185, 0.7907, 0.1969, 0.8418, 0.2472, 0.9783, 0.3022, 0.9704, 0.3037, 0.9751, 0.2452, 0.9926, 0.1936, 0.9612, 0.2472, 0.9783, 0.2452, 0.9926, 0.1841, 0.9757, 0.1679, 0.9227, 0.1936, 0.9612, 0.1841, 0.9757, 0.1513, 0.9307, 0.165, 0.8464, 0.1679, 0.9227, 0.1513, 0.9307, 0.1538, 0.8454, 0.0795, 0.9886, 0.04099, 0.9893, 0.03288, 0.8971, 0.06929, 0.9059, 0.06929, 0.9059, 0.03288, 0.8971, 0.05421, 0.8153, 0.09026, 0.8319, 0.1319, 0.4876, 0.1271, 0.4578, 0.1771, 0.4431, 0.1974, 0.4978, 0.1974, 0.4978, 0.1771, 0.4431, 0.2859, 0.4228, 0.2981, 0.4755, 0.2981, 0.4755, 0.2859, 0.4228, 0.4567, 0.4241, 0.4454, 0.4746, 0.5853, 0.5422, 0.628, 0.501, 0.6818, 0.5927, 0.6374, 0.6072, 0.6374, 0.6072, 0.6818, 0.5927, 0.6951, 0.7022, 0.6794, 0.7052, 0.03418, 0.5204, 0.02274, 0.5524, 0.03106, 0.4575, 0.03938, 0.458, 0.03042, 0.5655, 0.0492, 0.6191, 0.04912, 0.6559, 0.03467, 0.656, 0.7037, 0.7885, 0.7166, 0.7828, 0.7416, 0.8223, 0.7309, 0.8319, 0.9746, 0.8008, 0.9746, 0.7861, 0.9746, 0.7861, 0.9746, 0.7861, 0.9434, 0.8643, 0.9902, 0.9424, 0.9746, 0.9424, 0.9277, 0.8799, 0.6459, 0.9005, 0.6969, 0.9683, 0.6879, 0.9798, 0.6362, 0.9079, 0.8146, 0.8745, 0.8178, 0.8611, 0.8953, 0.8315, 0.8922, 0.8449, 0.9092, 0.8504, 0.9128, 0.8451, 0.9148, 0.8466, 0.9079, 0.8556, 0.9434, 0.8486, 0.9277, 0.8486, 0.9746, 0.7861, 0.9746, 0.8008, 0.5417, 0.7824, 0.5924, 0.8351, 0.5833, 0.8438, 0.532, 0.7981, 0.5924, 0.8351, 0.6459, 0.9005, 0.6362, 0.9079, 0.5833, 0.8438, 0.7309, 0.8319, 0.7416, 0.8223, 0.7646, 0.841, 0.755, 0.8561, 0.2357, 0.6635, 0.3696, 0.7015, 0.3565, 0.7581, 0.2154, 0.7084, 0.3696, 0.7015, 0.4625, 0.7299, 0.4549, 0.7747, 0.3565, 0.7581, 0.099, 0.6242, 0.1679, 0.6363, 0.1515, 0.6778, 0.092, 0.6602, 0.1679, 0.6363, 0.2357, 0.6635, 0.2154, 0.7084, 0.1515, 0.6778, 0.7828, 0.8708, 0.7906, 0.8538, 0.8094, 0.8621, 0.8028, 0.8751, 0.7415, 0.9843, 0.7916, 0.9729, 0.7973, 0.9833, 0.7407, 1.0, 0.6969, 0.9683, 0.7415, 0.9843, 0.7407, 1.0, 0.6879, 0.9798, 0.4339, 0.3025, 0.4466, 0.3841, 0.3772, 0.3898, 0.3715, 0.3083, 0.4466, 0.3841, 0.4339, 0.3025, 0.5422, 0.2992, 0.5594, 0.4003, 0.5422, 0.2992, 0.6704, 0.3172, 0.6703, 0.438, 0.5594, 0.4003, 0.1134, 0.3169, 0.1294, 0.2741, 0.1864, 0.2735, 0.1637, 0.3528, 0.1864, 0.2735, 0.2682, 0.3063, 0.2622, 0.3851, 0.1637, 0.3528, 0.2682, 0.3063, 0.3715, 0.3083, 0.3772, 0.3898, 0.2622, 0.3851, 0.08162, 0.2852, 0.0793, 0.2628, 0.1294, 0.2741, 0.1134, 0.3169, 0.5643, 0.2071, 0.6844, 0.2052, 0.6704, 0.3172, 0.5422, 0.2992, 0.4315, 0.2062, 0.5643, 0.2071, 0.5422, 0.2992, 0.4339, 0.3025, 0.4339, 0.3025, 0.3715, 0.3083, 0.3546, 0.228, 0.4315, 0.2062, 0.2664, 0.2219, 0.3546, 0.228, 0.3715, 0.3083, 0.2682, 0.3063, 0.207, 0.2271, 0.2664, 0.2219, 0.2682, 0.3063, 0.1864, 0.2735, 0.1516, 0.2272, 0.207, 0.2271, 0.1864, 0.2735, 0.1294, 0.2741, 0.1064, 0.231, 0.1516, 0.2272, 0.1294, 0.2741, 0.0793, 0.2628, 0.3546, 0.228, 0.2664, 0.2219, 0.2647, 0.2056, 0.3608, 0.2131, 0.4315, 0.2062, 0.3546, 0.228, 0.3608, 0.2131, 0.4359, 0.1865, 0.5643, 0.2071, 0.4315, 0.2062, 0.4359, 0.1865, 0.5676, 0.1869, 0.2664, 0.2219, 0.207, 0.2271, 0.2013, 0.2144, 0.2647, 0.2056, 0.207, 0.2271, 0.1516, 0.2272, 0.1493, 0.2181, 0.2013, 0.2144, 0.5643, 0.2071, 0.5676, 0.1869, 0.6852, 0.172, 0.6844, 0.2052, 0.05636, 0.2606, 0.07925, 0.2429, 0.1021, 0.2251, 0.1064, 0.231, 0.0793, 0.2628, 0.09306, 0.1996, 0.1286, 0.1788, 0.1493, 0.2181, 0.1065, 0.2251, 0.5541, 0.09532, 0.6809, 0.05084, 0.6852, 0.172, 0.5676, 0.1869, 0.4298, 0.1082, 0.5541, 0.09532, 0.5676, 0.1869, 0.4359, 0.1865, 0.4298, 0.1082, 0.4359, 0.1865, 0.3608, 0.2131, 0.3556, 0.1236, 0.2523, 0.1336, 0.3556, 0.1236, 0.3608, 0.2131, 0.2647, 0.2056, 0.1766, 0.1597, 0.2523, 0.1336, 0.2647, 0.2056, 0.2013, 0.2144, 0.1286, 0.1788, 0.1766, 0.1597, 0.2013, 0.2144, 0.1493, 0.2181, 0.1064, 0.231, 0.1065, 0.2251, 0.1493, 0.2181, 0.1516, 0.2272, 0.8906, 0.1094, 0.8906, 0.04688, 0.8594, 0.04688, 0.8594, 0.1094, 0.8906, 0.04688, 0.8594, 0.04688, 0.8594, 0.1094, 0.8906, 0.1094, 0.75, 0.5, 0.75, 0.5312, 0.8125, 0.5312, 0.8125, 0.5, 0.9219, 0.125, 0.9219, 0.1562, 0.9531, 0.1562, 0.9531, 0.125, 0.8594, 0.5, 0.8594, 0.5312, 0.8906, 0.5312, 0.8906, 0.5, 0.8906, 0.5312, 0.8906, 0.6875, 0.9219, 0.6875, 0.9219, 0.5312, 0.8281, 0.3125, 0.8594, 0.3125, 0.8594, 0.2812, 0.8281, 0.2812, 0.8594, 0.5312, 0.8594, 0.5, 0.8125, 0.5, 0.8125, 0.5312, 0.9531, 0.4062, 0.9219, 0.4062, 0.9219, 0.4688, 0.9531, 0.4688, 0.7656, 0.3438, 0.8281, 0.3438, 0.8281, 0.3125, 0.7656, 0.3125, 0.8281, 0.3438, 0.8906, 0.3438, 0.8906, 0.3125, 0.8281, 0.3125, 0.9219, 0.2812, 0.9531, 0.2812, 0.9531, 0.25, 0.9219, 0.25, 0.9219, 0.3438, 0.9531, 0.3438, 0.9531, 0.3125, 0.9219, 0.3125, 0.9219, 0.3125, 0.9531, 0.3125, 0.9531, 0.2812, 0.9219, 0.2812, 0.9219, 0.3125, 0.9219, 0.2812, 0.8906, 0.2812, 0.8906, 0.3125, 0.9219, 0.3125, 0.8906, 0.3125, 0.8906, 0.3438, 0.9219, 0.3438, 0.9531, 0.125, 0.9531, 0.1562, 0.9844, 0.1562, 0.9844, 0.125, 0.8594, 0.3906, 0.8125, 0.3906, 0.8125, 0.4219, 0.8594, 0.4219, 0.8594, 0.2812, 0.8594, 0.3125, 0.8906, 0.3125, 0.8906, 0.2812, 0.8594, 0.1094, 0.8594, 0.04688, 0.8281, 0.04688, 0.8281, 0.1094, 0.8594, 0.04688, 0.8906, 0.04688, 0.8906, 0.01562, 0.8594, 0.01562, 0.8125, 0.5312, 0.75, 0.5312, 0.75, 0.5469, 0.8125, 0.5469, 0.8594, 0.04688, 0.8906, 0.04688, 0.8906, 0.01562, 0.8594, 0.01562, 0.9219, 0.1562, 0.9219, 0.125, 0.8906, 0.125, 0.8906, 0.1562, 0.8594, 0.1094, 0.8594, 0.04688, 0.8281, 0.04688, 0.8281, 0.1094, 0.8125, 0.4219, 0.8125, 0.5, 0.8594, 0.5, 0.8594, 0.4219, 0.9531, 0.1562, 0.9531, 0.1875, 0.9844, 0.1875, 0.9844, 0.1562, 0.8594, 0.25, 0.8594, 0.2812, 0.8906, 0.2812, 0.8906, 0.25, 0.8906, 0.04688, 0.8906, 0.1094, 0.9219, 0.1094, 0.9219, 0.04688, 0.8906, 0.4062, 0.9219, 0.4062, 0.9219, 0.3438, 0.8906, 0.3438, 0.9531, 0.1875, 0.9219, 0.1875, 0.9219, 0.2188, 0.9531, 0.2188, 0.8906, 0.1562, 0.8906, 0.1875, 0.9219, 0.1875, 0.9219, 0.1562, 0.9531, 0.25, 0.9531, 0.2188, 0.9219, 0.2188, 0.9219, 0.25, 0.9219, 0.1562, 0.9219, 0.1875, 0.9531, 0.1875, 0.9531, 0.1562, 0.8594, 0.6875, 0.8594, 0.7031, 0.8906, 0.7031, 0.8906, 0.6875, 0.8281, 0.5312, 0.8281, 0.6875, 0.8594, 0.6875, 0.8594, 0.5312, 0.8594, 0.5312, 0.8594, 0.6875, 0.8906, 0.6875, 0.8906, 0.5312, 0.8125, 0.5312, 0.8125, 0.6875, 0.8281, 0.6875, 0.8281, 0.5312, 0.8125, 0.7031, 0.8125, 0.8125, 0.8281, 0.8125, 0.8281, 0.7031, 0.8281, 0.6875, 0.8281, 0.7031, 0.8594, 0.7031, 0.8594, 0.6875, 0.8125, 0.6875, 0.8125, 0.7031, 0.8281, 0.7031, 0.8281, 0.6875, 0.8906, 0.6875, 0.8906, 0.7031, 0.9219, 0.7031, 0.9219, 0.6875, 0.8594, 0.8125, 0.8594, 0.7812, 0.8906, 0.7812, 0.8906, 0.8125, 0.8906, 0.7031, 0.8906, 0.8125, 0.9219, 0.8125, 0.9219, 0.7031, 0.8594, 0.7031, 0.8594, 0.8125, 0.8906, 0.8125, 0.8906, 0.7031, 0.8281, 0.7031, 0.8281, 0.8125, 0.8594, 0.8125, 0.8594, 0.7031, 0.8906, 0.04688, 0.8906, 0.1094, 0.9219, 0.1094, 0.9219, 0.04688, 0.9531, 0.3438, 0.9219, 0.3438, 0.9219, 0.4062, 0.9531, 0.4062, 0.8906, 0.5, 0.8906, 0.4219, 0.8594, 0.4219, 0.8594, 0.5, 0.8906, 0.04688, 0.8906, 0.1094, 0.8594, 0.1094, 0.8594, 0.04688, 0.75, 0.5, 0.8125, 0.5, 0.8125, 0.5312, 0.75, 0.5312, 0.8281, 0.3125, 0.8281, 0.2812, 0.8594, 0.2812, 0.8594, 0.3125, 0.8594, 0.5312, 0.8125, 0.5312, 0.8125, 0.5, 0.8594, 0.5, 0.7656, 0.3438, 0.7656, 0.3125, 0.8281, 0.3125, 0.8281, 0.3438, 0.8281, 0.3438, 0.8281, 0.3125, 0.8906, 0.3125, 0.8906, 0.3438, 0.9219, 0.3125, 0.8906, 0.3125, 0.8906, 0.2812, 0.9219, 0.2812, 0.9219, 0.3125, 0.9219, 0.3438, 0.8906, 0.3438, 0.8906, 0.3125, 0.8594, 0.3906, 0.8594, 0.4219, 0.8125, 0.4219, 0.8125, 0.3906, 0.8594, 0.2812, 0.8906, 0.2812, 0.8906, 0.3125, 0.8594, 0.3125, 0.8594, 0.1094, 0.8281, 0.1094, 0.8281, 0.04688, 0.8594, 0.04688, 0.8594, 0.04688, 0.8594, 0.01562, 0.8906, 0.01562, 0.8906, 0.04688, 0.8125, 0.5312, 0.8125, 0.5469, 0.75, 0.5469, 0.75, 0.5312, 0.8125, 0.4219, 0.8594, 0.4219, 0.8594, 0.5, 0.8125, 0.5, 0.8594, 0.25, 0.8906, 0.25, 0.8906, 0.2812, 0.8594, 0.2812, 0.8906, 0.04688, 0.9219, 0.04688, 0.9219, 0.1094, 0.8906, 0.1094, 0.8906, 0.4062, 0.8906, 0.3438, 0.9219, 0.3438, 0.9219, 0.4062, 0.8146, 0.8745, 0.818, 0.8934, 0.8994, 0.8621, 0.8922, 0.8449, 0.86, 0.9568, 0.9065, 0.9242, 0.9027, 0.898, 0.8513, 0.9331, 0.7477, 0.9606, 0.7415, 0.9843, 0.7916, 0.9729, 0.7873, 0.9521, 0.8094, 0.8621, 0.8028, 0.8751, 0.8146, 0.8745, 0.8178, 0.8611, 0.5037, 0.7854, 0.5156, 0.7464, 0.4625, 0.7299, 0.4549, 0.7747, 0.4832, 0.6641, 0.4625, 0.7299, 0.5156, 0.7464, 0.547, 0.702, 0.5417, 0.7824, 0.5724, 0.7551, 0.547, 0.702, 0.5156, 0.7464, 0.099, 0.6242, 0.1679, 0.6363, 0.1829, 0.5883, 0.1082, 0.5777, 0.1829, 0.5883, 0.1679, 0.6363, 0.2357, 0.6635, 0.2528, 0.6098, 0.532, 0.7981, 0.5417, 0.7824, 0.5156, 0.7464, 0.5037, 0.7854, 0.2528, 0.6098, 0.2357, 0.6635, 0.3794, 0.6644, 0.3885, 0.6353, 0.0492, 0.6191, 0.099, 0.6242, 0.1082, 0.5777, 0.03042, 0.5655, 0.03938, 0.458, 0.03418, 0.5204, 0.1319, 0.4876, 0.1271, 0.4578, 0.02274, 0.5524, 0.127, 0.5092, 0.1319, 0.4876, 0.03418, 0.5204, 0.7097, 0.9474, 0.6969, 0.9683, 0.7415, 0.9843, 0.7477, 0.9606, 0.6641, 0.8862, 0.6459, 0.9005, 0.6969, 0.9683, 0.7097, 0.9474, 0.7533, 0.9311, 0.7477, 0.9606, 0.7873, 0.9521, 0.787, 0.9253, 0.7198, 0.9179, 0.7097, 0.9474, 0.7477, 0.9606, 0.7533, 0.9311, 0.6865, 0.8716, 0.6641, 0.8862, 0.7097, 0.9474, 0.7198, 0.9179, 0.04912, 0.6559, 0.092, 0.6602, 0.099, 0.6242, 0.0492, 0.6191, 0.6129, 0.8221, 0.5924, 0.8351, 0.6459, 0.9005, 0.6641, 0.8862, 0.5417, 0.7824, 0.5924, 0.8351, 0.6129, 0.8221, 0.5724, 0.7551, 0.7309, 0.8319, 0.7099, 0.8522, 0.7348, 0.889, 0.755, 0.8561, 0.7906, 0.8538, 0.7646, 0.841, 0.755, 0.8561, 0.7828, 0.8708, 0.787, 0.9253, 0.788, 0.9008, 0.7659, 0.9039, 0.7533, 0.9311, 0.8028, 0.8751, 0.7828, 0.8708, 0.7659, 0.9039, 0.788, 0.9008, 0.9902, 0.8018, 0.9902, 0.7861, 0.9746, 0.7861, 0.9746, 0.8008, 0.7873, 0.9521, 0.8406, 0.9164, 0.8218, 0.9032, 0.787, 0.9253, 0.8406, 0.9164, 0.8963, 0.8801, 0.8919, 0.8731, 0.8218, 0.9032, 0.7873, 0.9521, 0.7916, 0.9729, 0.8513, 0.9331, 0.8406, 0.9164, 0.9434, 0.8486, 0.9434, 0.8643, 0.959, 0.8643, 0.959, 0.8486, 0.9277, 0.8486, 0.9277, 0.8799, 0.9434, 0.8643, 0.9434, 0.8486, 0.9902, 0.9268, 0.959, 0.8643, 0.9434, 0.8643, 0.9902, 0.9424, 0.959, 0.8486, 0.9902, 0.8018, 0.9746, 0.8008, 0.9434, 0.8486, 0.8963, 0.8801, 0.8406, 0.9164, 0.8513, 0.9331, 0.9027, 0.898, 0.9128, 0.8451, 0.8953, 0.8315, 0.8922, 0.8449, 0.9092, 0.8504, 0.8028, 0.8751, 0.788, 0.9008, 0.818, 0.8934, 0.8146, 0.8745, 0.7348, 0.889, 0.7659, 0.9039, 0.7828, 0.8708, 0.755, 0.8561, 0.86, 0.9568, 0.8513, 0.9331, 0.7916, 0.9729, 0.7973, 0.9833, 0.6452, 0.8093, 0.6129, 0.8221, 0.6641, 0.8862, 0.6865, 0.8716, 0.616, 0.7341, 0.5724, 0.7551, 0.6129, 0.8221, 0.6452, 0.8093, 0.5743, 0.6652, 0.547, 0.702, 0.5724, 0.7551, 0.616, 0.7341, 0.5143, 0.6158, 0.4832, 0.6641, 0.547, 0.702, 0.5743, 0.6652, 0.4036, 0.5905, 0.3885, 0.6353, 0.4832, 0.6641, 0.5143, 0.6158, 0.2678, 0.5744, 0.2528, 0.6098, 0.3885, 0.6353, 0.4036, 0.5905, 0.1942, 0.5686, 0.1829, 0.5883, 0.2528, 0.6098, 0.2678, 0.5744, 0.1217, 0.5357, 0.1082, 0.5777, 0.1829, 0.5883, 0.1942, 0.5686, 0.004992, 0.5622, 0.03042, 0.5655, 0.1082, 0.5777, 0.1217, 0.5357, 0.02274, 0.5524, 0.004992, 0.5622, 0.1217, 0.5357, 0.127, 0.5092, 0.127, 0.5092, 0.1217, 0.5357, 0.1942, 0.5686, 0.1992, 0.5308, 0.1992, 0.5308, 0.1942, 0.5686, 0.2678, 0.5744, 0.288, 0.5193, 0.288, 0.5193, 0.2678, 0.5744, 0.4036, 0.5905, 0.4276, 0.5232, 0.4036, 0.5905, 0.5143, 0.6158, 0.5442, 0.5717, 0.4276, 0.5232, 0.5442, 0.5717, 0.5143, 0.6158, 0.5743, 0.6652, 0.6118, 0.6271, 0.6118, 0.6271, 0.5743, 0.6652, 0.616, 0.7341, 0.6556, 0.7125, 0.6556, 0.7125, 0.616, 0.7341, 0.6452, 0.8093, 0.6768, 0.7974, 0.6768, 0.7974, 0.6452, 0.8093, 0.6865, 0.8716, 0.7099, 0.8522, 0.7099, 0.8522, 0.6865, 0.8716, 0.7198, 0.9179, 0.7348, 0.889, 0.7348, 0.889, 0.7198, 0.9179, 0.7533, 0.9311, 0.7659, 0.9039, 0.787, 0.9253, 0.8218, 0.9032, 0.818, 0.8934, 0.788, 0.9008, 0.9065, 0.9242, 0.9205, 0.8786, 0.9156, 0.8779, 0.9027, 0.898, 0.9092, 0.8504, 0.8922, 0.8449, 0.8994, 0.8621, 0.9079, 0.8556, 0.9156, 0.8779, 0.9146, 0.8665, 0.9038, 0.8701, 0.9083, 0.874, 0.9192, 0.866, 0.9146, 0.8665, 0.9156, 0.8779, 0.9205, 0.8786, 0.9027, 0.898, 0.9156, 0.8779, 0.9083, 0.874, 0.8963, 0.8801, 0.8963, 0.8801, 0.9083, 0.874, 0.9038, 0.8701, 0.8919, 0.8731, 0.7037, 0.7885, 0.6768, 0.7974, 0.7099, 0.8522, 0.7309, 0.8319, 0.03106, 0.4575, 0.01468, 0.456, 0.004992, 0.5622, 0.02274, 0.5524, 0.03467, 0.656, 0.03042, 0.5655, 0.004992, 0.5622, 0.01399, 0.6574, 0.6794, 0.7052, 0.6556, 0.7125, 0.6768, 0.7974, 0.7037, 0.7885, 0.6951, 0.7022, 0.6794, 0.7052, 0.7037, 0.7885, 0.7166, 0.7828, 0.6374, 0.6072, 0.6118, 0.6271, 0.6556, 0.7125, 0.6794, 0.7052, 0.5853, 0.5422, 0.5442, 0.5717, 0.6118, 0.6271, 0.6374, 0.6072, 0.4454, 0.4746, 0.4276, 0.5232, 0.5442, 0.5717, 0.5853, 0.5422, 0.4567, 0.4241, 0.4454, 0.4746, 0.5853, 0.5422, 0.628, 0.501, 0.2981, 0.4755, 0.288, 0.5193, 0.4276, 0.5232, 0.4454, 0.4746, 0.1974, 0.4978, 0.1992, 0.5308, 0.288, 0.5193, 0.2981, 0.4755, 0.1319, 0.4876, 0.127, 0.5092, 0.1992, 0.5308, 0.1974, 0.4978, 0.09026, 0.8319, 0.06929, 0.9059, 0.1107, 0.9301, 0.1221, 0.8711, 0.1221, 0.7969, 0.1009, 0.7603, 0.09026, 0.8319, 0.1221, 0.8711, 0.0795, 0.9886, 0.1024, 0.9842, 0.1107, 0.9301, 0.06929, 0.9059, 0.06553, 0.7388, 0.05421, 0.8153, 0.09026, 0.8319, 0.1009, 0.7603, 0.1969, 0.8418, 0.165, 0.8464, 0.1679, 0.9227, 0.2082, 0.8973, 0.2082, 0.8973, 0.1679, 0.9227, 0.1936, 0.9612, 0.232, 0.9257, 0.232, 0.9257, 0.1936, 0.9612, 0.2472, 0.9783, 0.2623, 0.9479, 0.2623, 0.9479, 0.2472, 0.9783, 0.3022, 0.9704, 0.2992, 0.9573, 0.1538, 0.8454, 0.165, 0.8464, 0.1694, 0.7913, 0.1614, 0.7902, 0.165, 0.8464, 0.1969, 0.8418, 0.185, 0.7907, 0.1694, 0.7913, 0.2472, 0.9783, 0.2452, 0.9926, 0.3037, 0.9751, 0.3022, 0.9704, 0.1936, 0.9612, 0.1841, 0.9757, 0.2452, 0.9926, 0.2472, 0.9783, 0.1679, 0.9227, 0.1513, 0.9307, 0.1841, 0.9757, 0.1936, 0.9612, 0.165, 0.8464, 0.1538, 0.8454, 0.1513, 0.9307, 0.1679, 0.9227, 0.0795, 0.9886, 0.06929, 0.9059, 0.03288, 0.8971, 0.04099, 0.9893, 0.06929, 0.9059, 0.09026, 0.8319, 0.05421, 0.8153, 0.03288, 0.8971, 0.1319, 0.4876, 0.1974, 0.4978, 0.1771, 0.4431, 0.1271, 0.4578, 0.1974, 0.4978, 0.2981, 0.4755, 0.2859, 0.4228, 0.1771, 0.4431, 0.2981, 0.4755, 0.4454, 0.4746, 0.4567, 0.4241, 0.2859, 0.4228, 0.5853, 0.5422, 0.6374, 0.6072, 0.6818, 0.5927, 0.628, 0.501, 0.6374, 0.6072, 0.6794, 0.7052, 0.6951, 0.7022, 0.6818, 0.5927, 0.03418, 0.5204, 0.03938, 0.458, 0.03106, 0.4575, 0.02274, 0.5524, 0.03042, 0.5655, 0.03467, 0.656, 0.04912, 0.6559, 0.0492, 0.6191, 0.7037, 0.7885, 0.7309, 0.8319, 0.7416, 0.8223, 0.7166, 0.7828, 0.9746, 0.8008, 0.9746, 0.7861, 0.9746, 0.7861, 0.9746, 0.7861, 0.9434, 0.8643, 0.9277, 0.8799, 0.9746, 0.9424, 0.9902, 0.9424, 0.6459, 0.9005, 0.6362, 0.9079, 0.6879, 0.9798, 0.6969, 0.9683, 0.8146, 0.8745, 0.8922, 0.8449, 0.8953, 0.8315, 0.8178, 0.8611, 0.9092, 0.8504, 0.9079, 0.8556, 0.9148, 0.8466, 0.9128, 0.8451, 0.9434, 0.8486, 0.9746, 0.8008, 0.9746, 0.7861, 0.9277, 0.8486, 0.5417, 0.7824, 0.532, 0.7981, 0.5833, 0.8438, 0.5924, 0.8351, 0.5924, 0.8351, 0.5833, 0.8438, 0.6362, 0.9079, 0.6459, 0.9005, 0.7309, 0.8319, 0.755, 0.8561, 0.7646, 0.841, 0.7416, 0.8223, 0.2357, 0.6635, 0.2154, 0.7084, 0.3565, 0.7581, 0.3696, 0.7015, 0.3696, 0.7015, 0.3565, 0.7581, 0.4549, 0.7747, 0.4625, 0.7299, 0.099, 0.6242, 0.092, 0.6602, 0.1515, 0.6778, 0.1679, 0.6363, 0.1679, 0.6363, 0.1515, 0.6778, 0.2154, 0.7084, 0.2357, 0.6635, 0.7828, 0.8708, 0.8028, 0.8751, 0.8094, 0.8621, 0.7906, 0.8538, 0.7415, 0.9843, 0.7407, 1.0, 0.7973, 0.9833, 0.7916, 0.9729, 0.6969, 0.9683, 0.6879, 0.9798, 0.7407, 1.0, 0.7415, 0.9843, 0.4339, 0.3025, 0.3715, 0.3083, 0.3772, 0.3898, 0.4466, 0.3841, 0.4466, 0.3841, 0.5594, 0.4003, 0.5422, 0.2992, 0.4339, 0.3025, 0.5422, 0.2992, 0.5594, 0.4003, 0.6703, 0.438, 0.6704, 0.3172, 0.1134, 0.3169, 0.1637, 0.3528, 0.1864, 0.2735, 0.1294, 0.2741, 0.1864, 0.2735, 0.1637, 0.3528, 0.2622, 0.3851, 0.2682, 0.3063, 0.2682, 0.3063, 0.2622, 0.3851, 0.3772, 0.3898, 0.3715, 0.3083, 0.08162, 0.2852, 0.1134, 0.3169, 0.1294, 0.2741, 0.0793, 0.2628, 0.5643, 0.2071, 0.5422, 0.2992, 0.6704, 0.3172, 0.6844, 0.2052, 0.4315, 0.2062, 0.4339, 0.3025, 0.5422, 0.2992, 0.5643, 0.2071, 0.4339, 0.3025, 0.4315, 0.2062, 0.3546, 0.228, 0.3715, 0.3083, 0.2664, 0.2219, 0.2682, 0.3063, 0.3715, 0.3083, 0.3546, 0.228, 0.207, 0.2271, 0.1864, 0.2735, 0.2682, 0.3063, 0.2664, 0.2219, 0.1516, 0.2272, 0.1294, 0.2741, 0.1864, 0.2735, 0.207, 0.2271, 0.1064, 0.231, 0.0793, 0.2628, 0.1294, 0.2741, 0.1516, 0.2272, 0.3546, 0.228, 0.3608, 0.2131, 0.2647, 0.2056, 0.2664, 0.2219, 0.4315, 0.2062, 0.4359, 0.1865, 0.3608, 0.2131, 0.3546, 0.228, 0.5643, 0.2071, 0.5676, 0.1869, 0.4359, 0.1865, 0.4315, 0.2062, 0.2664, 0.2219, 0.2647, 0.2056, 0.2013, 0.2144, 0.207, 0.2271, 0.207, 0.2271, 0.2013, 0.2144, 0.1493, 0.2181, 0.1516, 0.2272, 0.5643, 0.2071, 0.6844, 0.2052, 0.6852, 0.172, 0.5676, 0.1869, 0.05636, 0.2606, 0.0793, 0.2628, 0.1064, 0.231, 0.1021, 0.2251, 0.07962, 0.1741, 0.1065, 0.2251, 0.1493, 0.2181, 0.1286, 0.1788, 0.1079, 0.1396, 0.5541, 0.09532, 0.5676, 0.1869, 0.6852, 0.172, 0.6809, 0.05084, 0.4298, 0.1082, 0.4359, 0.1865, 0.5676, 0.1869, 0.5541, 0.09532, 0.4298, 0.1082, 0.3556, 0.1236, 0.3608, 0.2131, 0.4359, 0.1865, 0.2523, 0.1336, 0.2647, 0.2056, 0.3608, 0.2131, 0.3556, 0.1236, 0.1766, 0.1597, 0.2013, 0.2144, 0.2647, 0.2056, 0.2523, 0.1336, 0.1286, 0.1788, 0.1493, 0.2181, 0.2013, 0.2144, 0.1766, 0.1597, 0.1064, 0.231, 0.1516, 0.2272, 0.1493, 0.2181, 0.1065, 0.2251, 0.1079, 0.1396, 0.1286, 0.1788, 0.1766, 0.1597, 0.1519, 0.105, 0.1519, 0.105, 0.1766, 0.1597, 0.2523, 0.1336, 0.2398, 0.06161, 0.2398, 0.06161, 0.2523, 0.1336, 0.3556, 0.1236, 0.3504, 0.03406, 0.4236, 0.02998, 0.3504, 0.03406, 0.3556, 0.1236, 0.4298, 0.1082, 0.4236, 0.02998, 0.4298, 0.1082, 0.5541, 0.09532, 0.5406, 0.003775, 0.5406, 0.003775, 0.5541, 0.09532, 0.6809, 0.05084, 0.6571, 0.00395, 0.1079, 0.1396, 0.1519, 0.105, 0.1766, 0.1597, 0.1286, 0.1788, 0.1519, 0.105, 0.2398, 0.06161, 0.2523, 0.1336, 0.1766, 0.1597, 0.2398, 0.06161, 0.3504, 0.03406, 0.3556, 0.1236, 0.2523, 0.1336, 0.4236, 0.02998, 0.4298, 0.1082, 0.3556, 0.1236, 0.3504, 0.03406, 0.4236, 0.02998, 0.5406, 0.003775, 0.5541, 0.09532, 0.4298, 0.1082, 0.5406, 0.003775, 0.6571, 0.00395, 0.6809, 0.05084, 0.5541, 0.09532, 0.07962, 0.1741, 0.1079, 0.1396, 0.1286, 0.1788, 0.09306, 0.1996, 0.4832, 0.6641, 0.3885, 0.6353, 0.3794, 0.6644, 0.4832, 0.6641, 0.3794, 0.6644, 0.3885, 0.6353])
me_body.materials.append(mat_duckblenderrender)
me_body.use_remesh_preserve_volume = False
me_body.use_remesh_preserve_attributes = False
me_body.use_mirror_vertex_groups = False
me_body.update()
arm_armature = bpy.data.armatures.new('Armature')  # bones are not reproduced

# ---- objects
ob_empty_from_stride_9 = bpy.data.objects.new('Empty.from.Stride.9', None)
ob_emptyfoot_l = bpy.data.objects.new('EmptyFoot.L', None)
ob_emptyfoot_r = bpy.data.objects.new('EmptyFoot.R', None)
ob_empty_from_stride_8 = bpy.data.objects.new('Empty.from.Stride.8', None)
ob_empty_from_stride_7 = bpy.data.objects.new('Empty.from.Stride.7', None)
ob_empty_from_stride_6 = bpy.data.objects.new('Empty.from.Stride.6', None)
ob_empty_from_stride_5 = bpy.data.objects.new('Empty.from.Stride.5', None)
ob_empty_from_stride_4 = bpy.data.objects.new('Empty.from.Stride.4', None)
ob_empty_from_stride_3 = bpy.data.objects.new('Empty.from.Stride.3', None)
ob_empty_from_stride_2 = bpy.data.objects.new('Empty.from.Stride.2', None)
ob_empty_from_stride_1 = bpy.data.objects.new('Empty.from.Stride.1', None)
ob_empty_from_stride_0 = bpy.data.objects.new('Empty.from.Stride.0', None)
ob_empty_004 = bpy.data.objects.new('Empty.004', None)
ob_emptyheaddownwhilewaddling = bpy.data.objects.new('EmptyHeadDownWhileWaddling', None)
ob_emptyhead = bpy.data.objects.new('EmptyHead', None)
ob_armature = bpy.data.objects.new('Armature', arm_armature)
ob_body = bpy.data.objects.new('Body', me_body)
ob_emptywingspanhalf = bpy.data.objects.new('EmptyWingspanHalf', None)
ob_emptylengthstart = bpy.data.objects.new('EmptyLengthStart', None)
ob_emptylengthend = bpy.data.objects.new('EmptyLengthEnd', None)
ob_empty = bpy.data.objects.new('Empty', None)
ob_point_001 = bpy.data.objects.new('Point.001', light_point_001)
ob_point = bpy.data.objects.new('Point', light_point)

# ---- transforms, parenting, visibility, modifiers, constraints
ob_empty_from_stride_9.location = (2.25e-14, 10.13, 2.98e-07)
ob_empty_from_stride_9.empty_display_size = 0.25
ob_empty_from_stride_9.empty_image_offset = (0.0, 0.0)
ob_empty_from_stride_9.lineart.crease_threshold = 0.0
ob_emptyfoot_l.location = (-0.4154, 1.186, 0.1364)
ob_emptyfoot_l.empty_image_offset = (0.0, 0.0)
ob_emptyfoot_l.lineart.crease_threshold = 0.0
_c = ob_emptyfoot_l.constraints.new('CHILD_OF'); _c.name = 'Child Of'
_c.target = ob_empty_from_stride_9
_c.set_inverse_pending = False
_c.inverse_matrix = ((1.0, 0.0, 0.0, -2.25e-14), (0.0, 1.0, 0.0, -10.13), (0.0, 0.0, 1.0, -2.98e-07), (0.0, 0.0, 0.0, 1.0))
ob_emptyfoot_r.location = (0.3372, 3.475, 0.03897)
ob_emptyfoot_r.empty_image_offset = (0.0, 0.0)
ob_emptyfoot_r.lineart.crease_threshold = 0.0
_c = ob_emptyfoot_r.constraints.new('CHILD_OF'); _c.name = 'Child Of'
_c.target = ob_empty_from_stride_9
_c.set_inverse_pending = False
_c.inverse_matrix = ((1.0, 0.0, 0.0, -2.25e-14), (0.0, 1.0, 0.0, -10.13), (0.0, 0.0, 1.0, -2.98e-07), (0.0, 0.0, 0.0, 1.0))
ob_empty_from_stride_8.location = (2.25e-14, 9.019, 2.98e-07)
ob_empty_from_stride_8.empty_display_size = 0.25
ob_empty_from_stride_8.empty_image_offset = (0.0, 0.0)
ob_empty_from_stride_8.lineart.crease_threshold = 0.0
_c = ob_empty_from_stride_8.constraints.new('CHILD_OF'); _c.name = 'Child Of'
_c.target = ob_empty_from_stride_9
_c.set_inverse_pending = False
_c.inverse_matrix = ((1.0, 0.0, 0.0, -2.25e-14), (0.0, 1.0, 0.0, -10.13), (0.0, 0.0, 1.0, -2.98e-07), (0.0, 0.0, 0.0, 1.0))
ob_empty_from_stride_7.location = (2.25e-14, 7.908, 2.98e-07)
ob_empty_from_stride_7.empty_display_size = 0.25
ob_empty_from_stride_7.empty_image_offset = (0.0, 0.0)
ob_empty_from_stride_7.lineart.crease_threshold = 0.0
_c = ob_empty_from_stride_7.constraints.new('CHILD_OF'); _c.name = 'Child Of'
_c.target = ob_empty_from_stride_9
_c.set_inverse_pending = False
_c.inverse_matrix = ((1.0, 0.0, 0.0, -2.25e-14), (0.0, 1.0, 0.0, -10.13), (0.0, 0.0, 1.0, -2.98e-07), (0.0, 0.0, 0.0, 1.0))
ob_empty_from_stride_6.location = (2.25e-14, 6.797, 2.98e-07)
ob_empty_from_stride_6.empty_display_size = 0.25
ob_empty_from_stride_6.empty_image_offset = (0.0, 0.0)
ob_empty_from_stride_6.lineart.crease_threshold = 0.0
_c = ob_empty_from_stride_6.constraints.new('CHILD_OF'); _c.name = 'Child Of'
_c.target = ob_empty_from_stride_9
_c.set_inverse_pending = False
_c.inverse_matrix = ((1.0, 0.0, 0.0, -2.25e-14), (0.0, 1.0, 0.0, -10.13), (0.0, 0.0, 1.0, -2.98e-07), (0.0, 0.0, 0.0, 1.0))
ob_empty_from_stride_5.location = (2.25e-14, 5.686, 2.98e-07)
ob_empty_from_stride_5.empty_display_size = 0.25
ob_empty_from_stride_5.empty_image_offset = (0.0, 0.0)
ob_empty_from_stride_5.lineart.crease_threshold = 0.0
_c = ob_empty_from_stride_5.constraints.new('CHILD_OF'); _c.name = 'Child Of'
_c.target = ob_empty_from_stride_9
_c.set_inverse_pending = False
_c.inverse_matrix = ((1.0, 0.0, 0.0, -2.25e-14), (0.0, 1.0, 0.0, -10.13), (0.0, 0.0, 1.0, -2.98e-07), (0.0, 0.0, 0.0, 1.0))
ob_empty_from_stride_4.location = (2.25e-14, 4.574, 2.98e-07)
ob_empty_from_stride_4.empty_display_size = 0.25
ob_empty_from_stride_4.empty_image_offset = (0.0, 0.0)
ob_empty_from_stride_4.lineart.crease_threshold = 0.0
_c = ob_empty_from_stride_4.constraints.new('CHILD_OF'); _c.name = 'Child Of'
_c.target = ob_empty_from_stride_9
_c.set_inverse_pending = False
_c.inverse_matrix = ((1.0, 0.0, 0.0, -2.25e-14), (0.0, 1.0, 0.0, -10.13), (0.0, 0.0, 1.0, -2.98e-07), (0.0, 0.0, 0.0, 1.0))
ob_empty_from_stride_3.location = (2.25e-14, 3.463, 2.98e-07)
ob_empty_from_stride_3.empty_display_size = 0.25
ob_empty_from_stride_3.empty_image_offset = (0.0, 0.0)
ob_empty_from_stride_3.lineart.crease_threshold = 0.0
_c = ob_empty_from_stride_3.constraints.new('CHILD_OF'); _c.name = 'Child Of'
_c.target = ob_empty_from_stride_9
_c.set_inverse_pending = False
_c.inverse_matrix = ((1.0, 0.0, 0.0, -2.25e-14), (0.0, 1.0, 0.0, -10.13), (0.0, 0.0, 1.0, -2.98e-07), (0.0, 0.0, 0.0, 1.0))
ob_empty_from_stride_2.location = (2.25e-14, 2.352, 2.98e-07)
ob_empty_from_stride_2.empty_display_size = 0.25
ob_empty_from_stride_2.empty_image_offset = (0.0, 0.0)
ob_empty_from_stride_2.lineart.crease_threshold = 0.0
_c = ob_empty_from_stride_2.constraints.new('CHILD_OF'); _c.name = 'Child Of'
_c.target = ob_empty_from_stride_9
_c.set_inverse_pending = False
_c.inverse_matrix = ((1.0, 0.0, 0.0, -2.25e-14), (0.0, 1.0, 0.0, -10.13), (0.0, 0.0, 1.0, -2.98e-07), (0.0, 0.0, 0.0, 1.0))
ob_empty_from_stride_1.location = (2.25e-14, 1.241, 2.98e-07)
ob_empty_from_stride_1.empty_display_size = 0.25
ob_empty_from_stride_1.empty_image_offset = (0.0, 0.0)
ob_empty_from_stride_1.lineart.crease_threshold = 0.0
_c = ob_empty_from_stride_1.constraints.new('CHILD_OF'); _c.name = 'Child Of'
_c.target = ob_empty_from_stride_9
_c.set_inverse_pending = False
_c.inverse_matrix = ((1.0, 0.0, 0.0, -2.25e-14), (0.0, 1.0, 0.0, -10.13), (0.0, 0.0, 1.0, -2.98e-07), (0.0, 0.0, 0.0, 1.0))
ob_empty_from_stride_0.location = (2.25e-14, 0.13, 2.98e-07)
ob_empty_from_stride_0.empty_display_size = 0.25
ob_empty_from_stride_0.empty_image_offset = (0.0, 0.0)
ob_empty_from_stride_0.lineart.crease_threshold = 0.0
_c = ob_empty_from_stride_0.constraints.new('CHILD_OF'); _c.name = 'Child Of'
_c.target = ob_empty_from_stride_9
_c.set_inverse_pending = False
_c.inverse_matrix = ((1.0, 0.0, 0.0, -2.25e-14), (0.0, 1.0, 0.0, -10.13), (0.0, 0.0, 1.0, -2.98e-07), (0.0, 0.0, 0.0, 1.0))
ob_empty_004.location = (2.25e-14, -1.537, 2.98e-07)
ob_empty_004.empty_display_size = 0.5
ob_empty_004.empty_image_offset = (0.0, 0.0)
ob_empty_004.lineart.crease_threshold = 0.0
ob_emptyheaddownwhilewaddling.location = (-0.005073, 1.152, 4.18)
ob_emptyheaddownwhilewaddling.empty_image_offset = (0.0, 0.0)
ob_emptyheaddownwhilewaddling.show_in_front = True
ob_emptyheaddownwhilewaddling.lineart.crease_threshold = 0.0
ob_emptyhead.location = (-1.851e-08, 1.08, 4.229)
ob_emptyhead.empty_image_offset = (0.0, 0.0)
ob_emptyhead.lineart.crease_threshold = 0.0
ob_armature.location = (0.0, -0.1601, 2.049)
ob_armature.rotation_euler = (-1.003, -1.872e-16, 1.026e-16)
ob_armature.show_in_front = True
ob_armature.lineart.crease_threshold = 0.0
ob_body.parent = ob_armature
ob_body.matrix_parent_inverse = Matrix(((1.0, 1.026e-16, 1.872e-16, -3.671e-16), (1.026e-16, 0.5379, -0.843, 1.813), (-1.872e-16, 0.843, 0.5379, -0.9672), (0.0, 0.0, 0.0, 1.0)))
ob_body.location = (5.979e-08, -0.9018, -0.02664)
ob_body.show_transparent = True
ob_body.lineart.crease_threshold = 0.0
_vg = ob_body.vertex_groups.new(name='spine1')
for _i, _w in zip([103, 104, 105, 106, 112, 113, 119, 129, 130, 185, 186, 187, 188, 307, 308, 309, 310, 316, 317, 323, 333, 334, 394, 397, 399, 416, 435, 437, 438, 439, 455, 461, 462, 463, 468], [0.006637, 0.01614, 0.0427, 0.06367, 0.7392, 0.386, 0.1234, 0.05141, 0.09175, 0.06166, 0.001659, 0.1289, 0.3038, 0.007093, 0.01649, 0.04307, 0.06377, 0.3747, 0.3876, 0.1253, 0.05178, 0.09327, 0.6567, 0.939, 0.1238, 0.01523, 0.06167, 0.1287, 0.3046, 0.7394, 0.2241, 0.3726, 0.02678, 0.2284, 0.0285]): _vg.add([_i], _w, 'REPLACE')
_vg = ob_body.vertex_groups.new(name='spine2')
for _i, _w in zip([102, 114, 115, 116, 117, 118, 119, 120, 121, 122, 123, 124, 125, 126, 127, 128, 129, 130, 131, 306, 318, 319, 320, 321, 322, 323, 324, 325, 326, 327, 328, 329, 330, 331, 332, 333, 334, 335, 394, 399, 416, 419, 420, 421, 422, 423], [0.01736, 0.08186, 0.1472, 0.5252, 0.5978, 0.04025, 0.03483, 0.06622, 0.06707, 0.05884, 0.1171, 0.1582, 0.4932, 0.5113, 0.6608, 0.5718, 0.4853, 0.01797, 0.5021, 0.01747, 0.08213, 0.1473, 0.5252, 0.5978, 0.03924, 0.03606, 0.06622, 0.06707, 0.05884, 0.1171, 0.1582, 0.4932, 0.5113, 0.6608, 0.5717, 0.4853, 0.0189, 0.502, 0.0534, 0.503, 0.1571, 0.06031, 0.4759, 0.5001, 0.1613, 0.01276]): _vg.add([_i], _w, 'REPLACE')
_vg = ob_body.vertex_groups.new(name='spine3')
for _i, _w in zip([68, 87, 88, 89, 90, 91, 92, 93, 94, 95, 96, 114, 115, 116, 117, 120, 121, 122, 123, 124, 125, 126, 127, 128, 129, 131, 160, 161, 163, 170, 171, 172, 272, 291, 292, 293, 294, 295, 296, 297, 298, 299, 300, 318, 319, 320, 321, 324, 325, 326, 327, 328, 329, 330, 331, 332, 333, 335, 364, 365, 367, 374, 375, 376, 377, 381, 389, 390, 394, 395, 399, 412, 415, 416, 419, 420, 421, 422], [0.05691, 0.1915, 0.1255, 0.06104, 0.03045, 0.01509, 0.8378, 0.8834, 0.9372, 0.944, 0.9346, 0.01031, 0.06507, 0.3726, 0.1791, 0.9155, 0.9153, 0.9233, 0.8292, 0.7459, 0.485, 0.4538, 0.2427, 0.2406, 0.2344, 0.09107, 0.05531, 0.148, 0.01601, 0.8413, 0.8611, 0.01657, 0.05691, 0.1915, 0.1255, 0.06104, 0.03045, 0.01509, 0.8378, 0.8834, 0.9372, 0.944, 0.9346, 0.01048, 0.06511, 0.3726, 0.179, 0.9155, 0.9153, 0.9233, 0.8292, 0.7459, 0.485, 0.4538, 0.2427, 0.2406, 0.2344, 0.09105, 0.05531, 0.148, 0.01601, 0.8413, 0.8611, 0.1565, 0.01657, 0.8654, 0.1956, 0.06012, 0.002759, 0.0123, 0.2528, 0.9335, 0.8355, 0.7536, 0.9223, 0.5107, 0.4182, 0.08295]): _vg.add([_i], _w, 'REPLACE')
_vg = ob_body.vertex_groups.new(name='spine4')
for _i, _w in zip([68, 69, 70, 71, 72, 73, 74, 75, 76, 77, 79, 87, 88, 89, 90, 91, 92, 93, 94, 95, 96, 152, 153, 154, 155, 156, 157, 158, 159, 160, 161, 162, 163, 164, 165, 166, 167, 170, 171, 172, 173, 174, 272, 273, 274, 275, 276, 277, 278, 279, 280, 281, 283, 291, 292, 293, 294, 295, 296, 297, 298, 299, 300, 356, 357, 358, 359, 360, 361, 362, 363, 364, 365, 366, 367, 368, 369, 370, 371, 374, 375, 376, 377, 378, 379, 381, 382, 383, 384, 385, 386, 389, 390, 395, 401, 412, 415, 417], [0.2199, 0.2974, 0.7459, 0.8801, 0.925, 0.03188, 0.07735, 0.1331, 0.09705, 0.08727, 0.00101, 0.5656, 0.6929, 0.8817, 0.9445, 0.9606, 0.1119, 0.08593, 0.05144, 0.03361, 0.03715, 1.0, 1.0, 1.0, 1.0, 1.0, 1.0, 1.0, 1.0, 0.9233, 0.7852, 0.8384, 0.6333, 0.1766, 0.3371, 0.05941, 0.1329, 0.1528, 0.1317, 0.6082, 0.3478, 0.1452, 0.2199, 0.2974, 0.7459, 0.8801, 0.925, 0.03188, 0.07735, 0.1331, 0.09705, 0.08727, 0.00101, 0.5656, 0.6929, 0.8817, 0.9445, 0.9606, 0.1119, 0.08593, 0.05144, 0.03361, 0.03715, 1.0, 1.0, 1.0, 1.0, 1.0, 1.0, 1.0, 1.0, 0.9233, 0.7852, 0.8384, 0.6333, 0.1766, 0.3371, 0.05941, 0.1329, 0.1528, 0.1317, 0.7727, 0.6082, 0.3478, 0.1452, 0.1274, 1.0, 1.0, 1.0, 1.0, 0.01078, 0.5571, 0.2104, 0.9632, 0.08299, 0.04105, 0.1129, 0.9335]): _vg.add([_i], _w, 'REPLACE')
_vg = ob_body.vertex_groups.new(name='head')
for _i, _w in zip([68, 69, 70, 71, 72, 73, 74, 75, 76, 77, 78, 79, 80, 81, 82, 83, 84, 85, 86, 137, 138, 139, 140, 141, 142, 143, 144, 145, 146, 147, 148, 149, 150, 151, 161, 162, 163, 164, 165, 166, 167, 168, 169, 172, 173, 174, 175, 272, 273, 274, 275, 276, 277, 278, 279, 280, 281, 282, 283, 284, 285, 286, 287, 288, 289, 290, 341, 342, 343, 344, 345, 346, 347, 348, 349, 350, 351, 352, 353, 354, 355, 365, 366, 367, 368, 369, 370, 371, 372, 373, 376, 377, 378, 379, 380, 387, 388, 400, 401, 402, 403, 404, 405, 413, 414, 417], [0.009852, 0.07264, 0.1113, 0.09228, 0.06656, 0.0511, 0.2437, 0.739, 0.8806, 0.9054, 0.08482, 0.3038, 0.8105, 0.9428, 0.9643, 0.09347, 0.7583, 0.967, 0.9953, 0.6627, 0.08794, 0.4525, 0.9978, 0.9994, 0.9998, 0.9265, 0.7373, 0.995, 0.06308, 0.195, 0.9988, 0.9985, 0.9981, 0.9974, 0.06684, 0.1505, 0.3336, 0.8201, 0.6478, 0.9391, 0.8623, 0.9885, 0.9932, 0.3586, 0.6361, 0.8494, 0.9939, 0.009852, 0.07264, 0.1113, 0.09228, 0.06656, 0.0511, 0.2437, 0.739, 0.8806, 0.9054, 0.08482, 0.3038, 0.8105, 0.9428, 0.9643, 0.09347, 0.7583, 0.967, 0.9953, 0.6627, 0.08794, 0.4525, 0.9978, 0.9995, 0.9999, 0.9265, 0.7373, 0.9952, 0.06308, 0.195, 0.999, 0.9989, 0.9986, 0.9986, 0.06684, 0.1505, 0.3336, 0.8201, 0.6478, 0.9391, 0.8623, 0.9885, 0.9932, 0.07083, 0.3586, 0.6361, 0.8494, 0.9939, 0.9688, 0.005857, 0.9982, 0.9114, 0.9999, 0.9583, 0.7398, 0.995, 0.9989, 0.9978, 0.06043]): _vg.add([_i], _w, 'REPLACE')
_vg = ob_body.vertex_groups.new(name='jawOLD')
for _i, _w in zip([68, 69, 70, 71, 73, 74, 75, 78, 79, 80, 81, 83, 84, 85, 87, 88, 89, 92, 137, 138, 139, 143, 144, 146, 147, 272, 273, 274, 275, 277, 278, 279, 282, 283, 284, 285, 287, 288, 289, 291, 292, 293, 296, 341, 342, 343, 347, 348, 350, 351, 386, 388, 389, 390, 403, 404, 406, 407, 408, 409, 415], [0.6927, 0.6049, 0.1346, 0.0023, 0.8989, 0.673, 0.1256, 0.9059, 0.6686, 0.1688, 0.03165, 0.9054, 0.2388, 0.01471, 0.2318, 0.168, 0.04177, 0.03069, 0.3342, 0.912, 0.5474, 0.07278, 0.2599, 0.9369, 0.805, 0.6927, 0.6049, 0.1346, 0.0023, 0.8989, 0.673, 0.1256, 0.9059, 0.6686, 0.1688, 0.03165, 0.9054, 0.2388, 0.01471, 0.2318, 0.168, 0.04177, 0.03069, 0.3342, 0.912, 0.5474, 0.07278, 0.2599, 0.9369, 0.805, 0.9402, 0.9668, 0.2363, 0.706, 0.0325, 0.2574, 0.9918, 0.9929, 0.9974, 0.992, 0.03324]): _vg.add([_i], _w, 'REPLACE')
_vg = ob_body.vertex_groups.new(name='wing1.R')
for _i, _w in zip([112, 113, 114, 115, 116, 117, 118, 119, 123, 124, 127, 128, 129, 130, 131, 185, 186, 187, 188, 189, 190, 192, 200, 394, 399, 416, 455, 461, 462], [0.164, 0.2241, 0.01013, 0.003828, 0.01647, 0.09673, 0.907, 0.7905, 0.02188, 0.0489, 0.07272, 0.1621, 0.2072, 0.08799, 0.2732, 0.1019, 0.1046, 0.7398, 0.2826, 0.03236, 0.01946, 0.9718, 0.9711, 0.1306, 0.05842, 8e-05, 0.4689, 0.2919, 0.06964]): _vg.add([_i], _w, 'REPLACE')
_vg = ob_body.vertex_groups.new(name='wing2.R')
for _i, _w in zip([113, 176, 177, 178, 180, 181, 182, 183, 184, 185, 186, 187, 188, 189, 190, 191, 193, 194, 195, 196, 198, 199, 201, 202, 203, 455, 456, 457, 458, 459, 460, 461, 462], [0.03122, 0.03253, 0.03659, 0.03925, 0.1191, 0.1815, 0.009062, 0.0364, 0.07668, 0.7192, 0.8054, 0.1135, 0.147, 0.695, 0.7102, 0.5189, 0.9894, 0.02635, 0.03726, 0.05182, 0.01794, 0.9689, 0.9942, 0.02821, 0.03274, 0.137, 0.04476, 0.7804, 0.1533, 0.06538, 0.0372, 0.06713, 0.8143]): _vg.add([_i], _w, 'REPLACE')
_vg = ob_body.vertex_groups.new(name='wing3.R')
for _i, _w in zip([68, 73, 78, 79, 83, 84, 85, 137, 138, 139, 140, 141, 143, 144, 145, 146, 147, 149, 150, 151, 169, 176, 177, 178, 179, 180, 181, 182, 183, 184, 185, 186, 187, 188, 189, 190, 191, 193, 194, 195, 196, 197, 198, 199, 202, 203, 272, 277, 278, 282, 283, 284, 287, 288, 341, 342, 343, 344, 347, 348, 349, 350, 351, 353, 354, 355, 386, 388, 390, 403, 404, 405, 406, 407, 408, 409, 414, 455, 456, 457, 458, 459, 460, 462], [0.0, 0.0, 0.0, 0.0, 0.0, 0.0, 0.0, 0.0, 0.0, 0.0, 0.0, 0.0, 0.0, 0.0, 0.0, 0.0, 0.0, 0.0, 0.0, 0.0, 0.0, 0.9556, 0.9534, 0.952, 0.9811, 0.9508, 0.8994, 0.9685, 0.9537, 0.917, 0.5916, 0.01976, 0.0, 0.03939, 0.8647, 0.5126, 0.4802, 0.0, 0.959, 0.9531, 0.9441, 0.9799, 0.9638, 0.01163, 0.958, 0.9555, 0.0, 0.0, 0.0, 0.0, 0.0, 0.0, 0.0, 0.0, 0.0, 0.0, 0.0, 0.0, 0.0, 0.0, 0.0, 0.0, 0.0, 0.0, 0.0, 0.0, 0.0, 0.0, 0.0, 0.0, 0.0, 0.0, 0.0, 0.0, 0.0, 0.0, 0.0, 0.0, 0.9491, 0.8484, 0.8362, 0.9298, 0.9531, 0.0]): _vg.add([_i], _w, 'REPLACE')
_vg = ob_body.vertex_groups.new(name='wing1.L')
for _i, _w in zip([316, 317, 318, 319, 320, 321, 322, 323, 327, 328, 331, 332, 333, 334, 335, 394, 399, 435, 436, 437, 438, 439, 440, 441, 443, 451, 463, 468], [0.2877, 0.2218, 0.01055, 0.0041, 0.01655, 0.09683, 0.9078, 0.7872, 0.02179, 0.04857, 0.07275, 0.162, 0.2066, 0.0886, 0.2735, 0.13, 0.05821, 0.1001, 0.1007, 0.7396, 0.2803, 0.1637, 0.0295, 0.01503, 0.9687, 0.9665, 0.4589, 0.06869]): _vg.add([_i], _w, 'REPLACE')
_vg = ob_body.vertex_groups.new(name='wing2.L')
for _i, _w in zip([316, 317, 426, 427, 428, 430, 431, 432, 433, 434, 435, 436, 437, 438, 440, 441, 442, 444, 445, 446, 447, 449, 450, 452, 453, 454, 463, 464, 465, 466, 467, 468], [0.06854, 0.03299, 0.03997, 0.04379, 0.04677, 0.1313, 0.1924, 0.01258, 0.0445, 0.08239, 0.7236, 0.8151, 0.1144, 0.1484, 0.7043, 0.7252, 0.5246, 0.9832, 0.0325, 0.0448, 0.05607, 0.022, 0.9609, 0.9952, 0.03437, 0.04048, 0.14, 0.0517, 0.7822, 0.1627, 0.0702, 0.8144]): _vg.add([_i], _w, 'REPLACE')
_vg = ob_body.vertex_groups.new(name='wing3.L')
for _i, _w in zip([308, 309, 313, 426, 427, 428, 429, 430, 431, 432, 433, 434, 435, 436, 437, 438, 440, 441, 442, 445, 446, 447, 448, 449, 450, 453, 454, 464, 465, 466, 467, 468], [0.001137, 6.036e-05, 0.0006618, 0.9517, 0.9496, 0.948, 0.9825, 0.863, 0.8464, 0.9667, 0.9495, 0.9111, 0.6152, 0.1502, 0.0007758, 0.04838, 0.8647, 0.3605, 0.4752, 0.9558, 0.9491, 0.9397, 0.983, 0.9616, 0.02751, 0.9548, 0.9515, 0.9445, 0.1714, 0.8262, 0.9248, 0.04879]): _vg.add([_i], _w, 'REPLACE')
_vg = ob_body.vertex_groups.new(name='leg1.R')
for _i, _w in zip([33, 34, 35, 36, 37, 38, 39, 40, 41, 42, 43, 44, 102, 103, 104, 105, 106, 107, 108, 112, 113, 114, 115, 116, 117, 118, 130, 131, 179, 180, 181, 185, 186, 187, 188, 189, 190, 191, 192, 193, 197, 199, 200, 201, 204, 209, 213, 214, 215, 217, 218, 306, 307, 318, 319, 320, 421, 422, 423, 455, 457, 461, 462], [0.05091, 0.07518, 0.05534, 0.05982, 0.9326, 0.9327, 0.9348, 0.9325, 0.9965, 0.9984, 0.9963, 0.9986, 0.1711, 0.1644, 0.06529, 0.01904, 0.0, 0.01098, 0.00487, 0.0, 0.0, 0.0, 0.0, 0.0, 0.0, 0.0, 0.0, 0.0, 0.0, 0.0, 0.0, 0.0, 0.0, 0.0, 0.0, 0.0, 0.0, 0.0, 0.0, 0.0, 0.0, 0.0, 0.0, 0.0, 0.0, 0.0, 0.0, 0.0, 0.0, 0.0, 0.0, 0.05949, 0.0199, 0.04202, 0.0, 0.0, 0.0, 0.0, 0.09002, 0.0, 0.0, 0.0, 0.0]): _vg.add([_i], _w, 'REPLACE')
_vg = ob_body.vertex_groups.new(name='leg2.R')
for _i, _w in zip([5, 6, 8, 13, 14, 24, 33, 34, 35, 36, 37, 38, 39, 40, 52, 56, 57, 64], [0.1162, 0.0123, 0.01284, 0.06147, 0.8842, 0.07914, 0.9459, 0.9254, 0.9265, 0.9518, 0.0672, 0.06737, 0.06428, 0.06813, 0.09454, 0.06728, 0.8577, 0.08971]): _vg.add([_i], _w, 'REPLACE')
_vg = ob_body.vertex_groups.new(name='hindToe1.R')
for _i, _w in zip([5, 8, 14, 22, 24, 25, 26, 52, 57, 64, 65], [0.02339, 0.04632, 0.01019, 0.1015, 0.7286, 0.08951, 0.1372, 0.00768, 0.02869, 0.7074, 0.1072]): _vg.add([_i], _w, 'REPLACE')
_vg = ob_body.vertex_groups.new(name='hindToe2.R')
for _i, _w in zip([6, 8, 22, 24, 25, 29, 30, 31, 32, 64], [0.9501, 0.9113, 0.898, 0.08611, 0.8866, 0.9849, 0.981, 0.9924, 0.9876, 0.1006]): _vg.add([_i], _w, 'REPLACE')
_vg = ob_body.vertex_groups.new(name='toe2.1.R')
for _i, _w in zip([0, 9, 10, 11, 15, 27, 28, 54, 58, 67], [0.01901, 0.05556, 0.4197, 0.6353, 0.5346, 0.03152, 0.4097, 0.01265, 0.05192, 0.00647]): _vg.add([_i], _w, 'REPLACE')
_vg = ob_body.vertex_groups.new(name='toe2.2.R')
for _i, _w in zip([3, 4, 7, 18, 19, 20, 45, 46, 47, 48, 53, 61], [0.9944, 0.9938, 0.06463, 0.9946, 0.9934, 0.05827, 0.9061, 0.9033, 0.8974, 0.9057, 0.04318, 0.03945]): _vg.add([_i], _w, 'REPLACE')
_vg = ob_body.vertex_groups.new(name='toe1.1.R')
for _i, _w in zip([9, 10, 11, 13, 15, 28, 49, 52, 54, 55, 56, 57, 58, 62, 63, 64, 65, 66, 67], [0.8789, 0.05505, 0.08273, 0.05341, 0.09271, 0.07136, 0.9767, 0.8561, 0.8923, 0.01281, 0.866, 0.07709, 0.8653, 0.01165, 0.9352, 0.0888, 0.8882, 0.9642, 0.8956]): _vg.add([_i], _w, 'REPLACE')
_vg = ob_body.vertex_groups.new(name='toe1.2.R')
for _i, _w in zip([46, 48, 50, 51, 53, 54, 55, 58, 59, 60, 61, 62, 67], [0.06391, 0.06239, 0.996, 0.9978, 0.9267, 0.05094, 0.9627, 0.00769, 0.9983, 0.9954, 0.9303, 0.9631, 0.03993]): _vg.add([_i], _w, 'REPLACE')
_vg = ob_body.vertex_groups.new(name='toe3.1.R')
for _i, _w in zip([0, 5, 10, 11, 12, 13, 14, 15, 21, 23, 24, 26, 27, 28, 56, 58, 63], [0.9231, 0.8226, 0.4606, 0.2384, 0.01302, 0.8708, 0.06178, 0.3173, 0.01329, 0.948, 0.09727, 0.859, 0.9039, 0.4619, 0.05728, 0.01336, 0.01937]): _vg.add([_i], _w, 'REPLACE')
_vg = ob_body.vertex_groups.new(name='toe3.2.R')
for _i, _w in zip([0, 1, 2, 7, 10, 12, 15, 16, 17, 20, 21, 27, 28, 45, 47], [0.007835, 0.9953, 0.9974, 0.9085, 0.04396, 0.9589, 0.0116, 0.9979, 0.9948, 0.9177, 0.9584, 0.03205, 0.02411, 0.07149, 0.07899]): _vg.add([_i], _w, 'REPLACE')
_vg = ob_body.vertex_groups.new(name='leg1.L')
for _i, _w in zip([37, 39, 40, 41, 43, 44, 102, 103, 114, 115, 237, 238, 239, 240, 241, 242, 243, 244, 245, 246, 247, 248, 306, 307, 308, 309, 311, 312, 316, 317, 318, 319, 320, 321, 334, 335, 422, 423, 438, 448, 451, 452, 463, 468], [0.0, 0.0, 0.0, 0.0, 0.0, 0.0, 0.002222, 0.01962, 0.04151, 0.0, 0.05087, 0.0752, 0.05536, 0.05984, 0.9321, 0.9328, 0.9352, 0.9325, 0.9953, 0.9982, 0.8854, 0.9988, 0.1705, 0.1637, 0.06499, 0.01876, 0.01074, 0.004646, 0.0, 0.0, 0.0, 0.0, 0.02424, 0.0, 0.0, 0.0, 0.0, 0.08972, 0.0, 0.0, 0.0, 0.0, 0.0, 0.0]): _vg.add([_i], _w, 'REPLACE')
_vg = ob_body.vertex_groups.new(name='leg2.L')
for _i, _w in zip([209, 210, 212, 217, 218, 228, 237, 238, 239, 240, 241, 242, 243, 244, 256, 260, 261, 268], [0.1154, 0.01271, 0.01181, 0.06129, 0.8848, 0.07796, 0.946, 0.9254, 0.9265, 0.9518, 0.06765, 0.06727, 0.06388, 0.06814, 0.09516, 0.06755, 0.8568, 0.0911]): _vg.add([_i], _w, 'REPLACE')
_vg = ob_body.vertex_groups.new(name='hindToe1.L')
for _i, _w in zip([209, 212, 218, 226, 228, 229, 230, 256, 261, 268, 269], [0.0232, 0.04718, 0.01024, 0.1008, 0.733, 0.08907, 0.137, 0.007753, 0.02841, 0.7022, 0.1073]): _vg.add([_i], _w, 'REPLACE')
_vg = ob_body.vertex_groups.new(name='hindToe2.L')
for _i, _w in zip([210, 212, 226, 228, 229, 233, 234, 235, 236, 268], [0.9499, 0.9116, 0.8978, 0.08513, 0.8876, 0.9849, 0.9808, 0.9925, 0.9874, 0.1019]): _vg.add([_i], _w, 'REPLACE')
_vg = ob_body.vertex_groups.new(name='toe2.1.L')
for _i, _w in zip([204, 213, 214, 215, 219, 231, 232, 258, 262, 271], [0.019, 0.05556, 0.4197, 0.6353, 0.5346, 0.03152, 0.4097, 0.01265, 0.05192, 0.00647]): _vg.add([_i], _w, 'REPLACE')
_vg = ob_body.vertex_groups.new(name='toe2.2.L')
for _i, _w in zip([207, 208, 211, 222, 223, 224, 249, 250, 251, 252, 257, 265], [0.9944, 0.9938, 0.06463, 0.9946, 0.9934, 0.05827, 0.9061, 0.9033, 0.8974, 0.9057, 0.04318, 0.03945]): _vg.add([_i], _w, 'REPLACE')
_vg = ob_body.vertex_groups.new(name='toe1.1.L')
for _i, _w in zip([213, 214, 215, 217, 219, 232, 253, 256, 258, 259, 260, 261, 262, 266, 267, 268, 269, 270, 271], [0.8789, 0.05505, 0.08273, 0.05334, 0.09271, 0.07136, 0.9767, 0.8553, 0.8923, 0.01281, 0.8656, 0.07803, 0.8653, 0.01165, 0.9351, 0.09117, 0.8877, 0.9642, 0.8956]): _vg.add([_i], _w, 'REPLACE')
_vg = ob_body.vertex_groups.new(name='toe1.2.L')
for _i, _w in zip([250, 252, 254, 255, 257, 258, 259, 262, 263, 264, 265, 266, 271], [0.06391, 0.06239, 0.996, 0.9978, 0.9267, 0.05094, 0.9627, 0.00769, 0.9983, 0.9954, 0.9303, 0.9631, 0.03993]): _vg.add([_i], _w, 'REPLACE')
_vg = ob_body.vertex_groups.new(name='toe3.1.L')
for _i, _w in zip([204, 209, 214, 215, 216, 217, 218, 219, 225, 227, 228, 230, 231, 232, 260, 262, 267], [0.9232, 0.8236, 0.4606, 0.2384, 0.01303, 0.8711, 0.06115, 0.3173, 0.01329, 0.9481, 0.09505, 0.8596, 0.9039, 0.4619, 0.05735, 0.01336, 0.0194]): _vg.add([_i], _w, 'REPLACE')
_vg = ob_body.vertex_groups.new(name='toe3.2.L')
for _i, _w in zip([204, 205, 206, 211, 214, 216, 219, 220, 221, 224, 225, 231, 232, 249, 251], [0.007835, 0.9953, 0.9974, 0.9085, 0.04396, 0.9589, 0.0116, 0.9979, 0.9948, 0.9177, 0.9584, 0.03205, 0.02411, 0.07149, 0.07899]): _vg.add([_i], _w, 'REPLACE')
_vg = ob_body.vertex_groups.new(name='tail1')
for _i, _w in zip([102, 103, 104, 105, 106, 107, 108, 109, 110, 111, 112, 113, 114, 115, 130, 185, 188, 306, 307, 308, 309, 310, 311, 312, 313, 314, 315, 316, 317, 318, 319, 334, 392, 422, 423, 424, 435, 438, 439, 455, 461, 463], [0.2871, 0.2602, 0.3279, 0.2869, 0.6692, 0.07484, 0.08324, 0.09008, 0.08283, 0.0739, 0.05085, 0.03003, 0.02925, 0.06914, 0.004497, 0.002218, 0.1624, 0.2872, 0.2602, 0.328, 0.287, 0.6692, 0.07485, 0.08326, 0.09009, 0.08284, 0.0739, 0.04044, 0.03072, 0.02961, 0.06922, 0.005369, 0.0867, 0.08799, 0.4104, 0.06641, 0.002182, 0.1626, 0.05086, 0.03794, 0.03955, 0.03964]): _vg.add([_i], _w, 'REPLACE')
_vg = ob_body.vertex_groups.new(name='hips2')
for _i, _w in zip([97, 98, 99, 100, 101, 102, 103, 104, 105, 106, 107, 108, 109, 110, 111, 113, 114, 115, 130, 132, 133, 134, 135, 136, 188, 301, 302, 303, 304, 305, 306, 307, 308, 309, 310, 311, 312, 313, 314, 315, 316, 317, 318, 319, 334, 336, 337, 338, 339, 340, 392, 393, 396, 422, 423, 424, 425, 438, 455, 461, 463], [0.02287, 0.04336, 0.02, 0.05503, 0.008438, 0.3137, 0.379, 0.4857, 0.5536, 0.2223, 0.6258, 0.6477, 0.6767, 0.6779, 0.7915, 0.05069, 0.03549, 0.06529, 0.02152, 0.1121, 0.1179, 0.139, 0.1425, 0.1014, 0.05986, 0.02287, 0.04336, 0.02, 0.05503, 0.008438, 0.3137, 0.3791, 0.4857, 0.5537, 0.2224, 0.6258, 0.6477, 0.6767, 0.6779, 0.7915, 0.05104, 0.05102, 0.03591, 0.06539, 0.02259, 0.1121, 0.1179, 0.139, 0.1425, 0.1014, 0.888, 0.9643, 0.04895, 0.07466, 0.258, 0.6084, 0.09753, 0.06001, 0.0159, 0.05066, 0.01723]): _vg.add([_i], _w, 'REPLACE')
_vg = ob_body.vertex_groups.new(name='hips3')
for _i, _w in zip([97, 98, 99, 100, 101, 102, 103, 104, 105, 107, 108, 109, 110, 111, 132, 133, 134, 135, 136, 301, 302, 303, 304, 305, 306, 307, 308, 309, 311, 312, 313, 314, 315, 336, 337, 338, 339, 340, 391, 393, 396, 398, 410, 411, 418, 423, 424, 425], [0.9571, 0.9454, 0.9595, 0.9363, 0.9666, 0.07605, 0.0738, 0.0367, 0.02497, 0.2368, 0.2124, 0.1901, 0.2061, 0.1194, 0.8653, 0.8586, 0.8352, 0.8342, 0.888, 0.9571, 0.9454, 0.9595, 0.9363, 0.9666, 0.07606, 0.07381, 0.03672, 0.02498, 0.2368, 0.2124, 0.1901, 0.2061, 0.1194, 0.8653, 0.8586, 0.8352, 0.8342, 0.888, 0.9991, 0.003563, 0.9483, 0.9972, 1.0, 0.9995, 0.9999, 0.07369, 0.2772, 0.8833]): _vg.add([_i], _w, 'REPLACE')
_vg = ob_body.vertex_groups.new(name='jaw')
for _i, _w in zip([68, 69, 70, 73, 74, 78, 79, 82, 83, 84, 86, 137, 138, 139, 140, 141, 143, 144, 145, 146, 147, 149, 150, 151, 167, 174, 272, 273, 274, 277, 278, 280, 281, 282, 283, 286, 287, 288, 289, 341, 342, 343, 344, 345, 347, 348, 349, 350, 351, 353, 354, 355, 366, 368, 371, 373, 379, 386, 387, 388, 390, 400, 403, 404, 405, 406, 407, 408, 409, 414], [0.1345, 0.1162, 0.0, 0.4317, 0.2312, 0.9975, 0.2219, 0.0, 0.975, 0.0, 0.0, 0.8423, 1.0, 1.0, 0.0, 0.0, 0.04056, 0.6191, 0.0, 1.0, 1.0, 0.0001245, 0.0, 0.0, 0.0, 0.0, 0.1086, 0.122, 0.0, 0.4151, 0.2725, 0.0, 0.0, 0.9989, 0.7272, 0.0, 0.9563, 0.0, 0.006209, 0.888, 0.9234, 1.0, 0.0, 0.0, 0.0, 0.6892, 0.0, 1.0, 1.0, 0.005514, 0.0632, 0.0, 0.0, 0.0, 0.0, 0.0007885, 0.0, 0.6054, 0.0, 0.9951, 0.1586, 0.0, 0.0, 0.8471, 0.0, 1.0, 1.0, 1.0, 0.9599, 0.0]): _vg.add([_i], _w, 'REPLACE')
_m = ob_body.modifiers.new('Armature', 'ARMATURE')
_m.object = ob_armature
ob_emptywingspanhalf.location = (4.9, 0.0, 0.0)
ob_emptywingspanhalf.empty_image_offset = (0.0, 0.0)
ob_emptywingspanhalf.hide_viewport = True
ob_emptywingspanhalf.lineart.crease_threshold = 0.0
ob_emptylengthstart.location = (0.0, -3.391, 0.0)
ob_emptylengthstart.empty_image_offset = (0.0, 0.0)
ob_emptylengthstart.lineart.crease_threshold = 0.0
ob_emptylengthend.location = (0.0, 3.109, 0.0)
ob_emptylengthend.empty_image_offset = (0.0, 0.0)
ob_emptylengthend.lineart.crease_threshold = 0.0
_c = ob_emptylengthend.constraints.new('CHILD_OF'); _c.name = 'Child Of'
_c.target = ob_emptylengthstart
_c.set_inverse_pending = False
_c.inverse_matrix = ((1.0, 0.0, 0.0, 0.0), (0.0, 1.0, 0.0, 3.391), (0.0, 0.0, 1.0, 0.0), (0.0, 0.0, 0.0, 1.0))
ob_empty.location = (-0.2999, -6.607, 8.067)
ob_empty.empty_image_offset = (0.0, 0.0)
ob_empty.lineart.crease_threshold = 0.0
ob_point_001.location = (-7.695, 5.466, 16.61)
ob_point_001.lineart.crease_threshold = 0.0
ob_point.location = (0.0, 0.0, 0.0)
ob_point.lineart.crease_threshold = 0.0

# ---- collection membership
col_collection_1.objects.link(ob_empty_from_stride_9)
col_collection_1.objects.link(ob_emptyfoot_l)
col_collection_1.objects.link(ob_emptyfoot_r)
col_collection_1.objects.link(ob_empty_from_stride_8)
col_collection_1.objects.link(ob_empty_from_stride_7)
col_collection_1.objects.link(ob_empty_from_stride_6)
col_collection_1.objects.link(ob_empty_from_stride_5)
col_collection_1.objects.link(ob_empty_from_stride_4)
col_collection_1.objects.link(ob_empty_from_stride_3)
col_collection_1.objects.link(ob_empty_from_stride_2)
col_collection_1.objects.link(ob_empty_from_stride_1)
col_collection_1.objects.link(ob_empty_from_stride_0)
col_collection_1.objects.link(ob_empty_004)
col_collection_1.objects.link(ob_emptyheaddownwhilewaddling)
col_collection_1.objects.link(ob_emptyhead)
col_collection_1.objects.link(ob_armature)
col_collection_1.objects.link(ob_body)
col_collection_1.objects.link(ob_emptywingspanhalf)
col_collection_1.objects.link(ob_emptylengthstart)
col_collection_1.objects.link(ob_emptylengthend)
col_collection_1.objects.link(ob_empty)
col_collection_1.objects.link(ob_point_001)
col_collection_1.objects.link(ob_point)

# ---- scene / render settings (as saved in the file)
scene.frame_start = 0; scene.frame_end = 11; scene.frame_set(2)
scene.render.engine = 'BLENDER_EEVEE_NEXT'
scene.render.resolution_percentage = 50
scene.render.fps = 8
scene.render.dither_intensity = 0.0
scene.cycles.use_denoising = False
scene.cycles.samples = 128
scene.cycles.sampling_pattern = 'TABULATED_SOBOL'
scene.cycles.use_adaptive_sampling = False
scene.cycles.use_light_tree = False
scene.cycles.blur_glossy = 0.0
scene.cycles.sample_clamp_indirect = 0.0
scene.view_settings.view_transform = 'Standard'
bpy.context.view_layer.update()

# ---- added for rendering (the .blend has no active camera): camera
cam_auto = bpy.data.cameras.new('AutoCamera')
cam_auto.lens = 50.0
cam_auto.sensor_width = 36.0
cam_auto.clip_end = 1000.0
ob_auto_camera = bpy.data.objects.new('AutoCamera', cam_auto)
scene.collection.objects.link(ob_auto_camera)
ob_auto_camera.location = (6.27106, -7.43159, 7.39373)
ob_auto_camera.rotation_euler = (1.09748, -7.21219e-08, 0.694738)
scene.camera = ob_auto_camera
bpy.context.view_layer.update()
